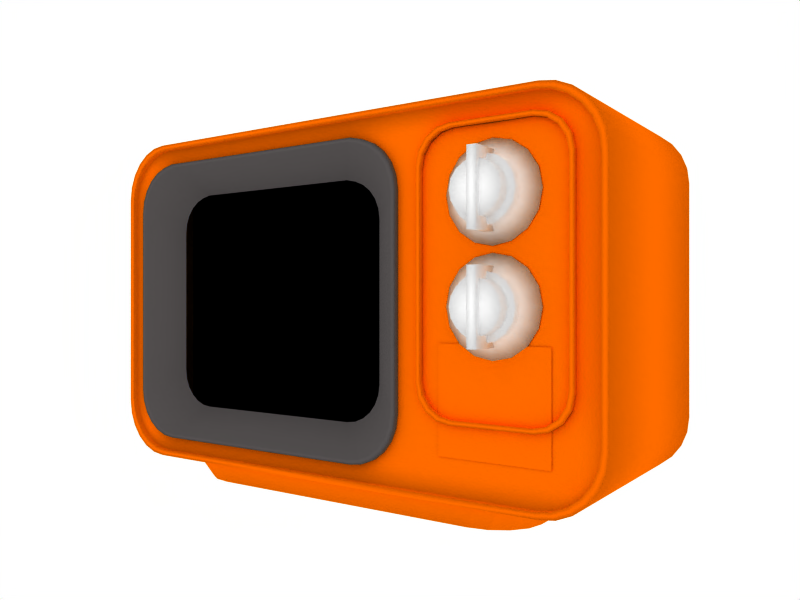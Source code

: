 # Source: RetroTV.blend  (saved by Blender 2.49.2; exported with 4.5.12 LTS)
import bpy
from mathutils import Matrix  # noqa: F401  (used for matrix-valued properties, if any)

bpy.ops.wm.read_factory_settings(use_empty=True)
scene = bpy.context.scene
scene.name = 'Scene'

# ---- collections
col_collection_1 = bpy.data.collections.new('Collection 1'); scene.collection.children.link(col_collection_1)
col_collection_2 = bpy.data.collections.new('Collection 2'); scene.collection.children.link(col_collection_2)
col_collection_3 = bpy.data.collections.new('Collection 3'); scene.collection.children.link(col_collection_3)
col_collection_11 = bpy.data.collections.new('Collection 11'); scene.collection.children.link(col_collection_11)

# ---- materials (node trees are filled in below, after node groups)
mat_material_001 = bpy.data.materials.new('Material.001')
mat_material_001.alpha_threshold = 0.0
mat_material_001.preview_render_type = 'FLAT'
mat_material_001.diffuse_color = (1.0, 0.4157, 0.0, 1.0)
mat_material_001.roughness = 0.5
mat_material_001.line_color = (0.0, 0.0, 0.0, 1.0)
mat_material_003 = bpy.data.materials.new('Material.003')
mat_material_003.alpha_threshold = 0.0
mat_material_003.diffuse_color = (1.0, 1.0, 1.0, 1.0)
mat_material_003.roughness = 0.5
mat_material_003.line_color = (0.0, 0.0, 0.0, 1.0)
mat_material_005 = bpy.data.materials.new('Material.005')
mat_material_005.alpha_threshold = 0.0
mat_material_005.diffuse_color = (1.0, 1.0, 1.0, 1.0)
mat_material_005.roughness = 0.5
mat_material_005.line_color = (0.0, 0.0, 0.0, 1.0)
mat_material2 = bpy.data.materials.new('Material2')
mat_material2.alpha_threshold = 0.0
mat_material2.preview_render_type = 'CUBE'
mat_material2.diffuse_color = (1.0, 0.4188, 0.0, 1.0)
mat_material2.roughness = 0.5
mat_material2.line_color = (0.0, 0.0, 0.0, 1.0)
mat_material_002 = bpy.data.materials.new('Material.002')
mat_material_002.alpha_threshold = 0.0
mat_material_002.diffuse_color = (0.3335, 0.3171, 0.3171, 1.0)
mat_material_002.roughness = 0.5
mat_material_002.line_color = (0.0, 0.0, 0.0, 1.0)
mat_material_004 = bpy.data.materials.new('Material.004')
mat_material_004.alpha_threshold = 0.0
mat_material_004.diffuse_color = (0.0, 0.0, 0.0, 1.0)
mat_material_004.roughness = 0.5
mat_material_004.line_color = (0.0, 0.0, 0.0, 1.0)

# ---- material node trees

# ---- world
world_world = bpy.data.worlds.new('World'); scene.world = world_world
world_world.color = (1.0, 1.0, 1.0)
world_world.use_sun_shadow = False
world_world.sun_shadow_jitter_overblur = 0.0
world_world.cycles.sampling_method = 'MANUAL'
world_world.cycles.sample_map_resolution = 256

# ---- cameras
cam_camera = bpy.data.cameras.new('Camera')
cam_camera.passepartout_alpha = 0.2
cam_camera.clip_end = 100.0
cam_camera.lens = 35.0
cam_camera.show_passepartout = False
cam_camera.show_safe_areas = True
cam_camera.dof.focus_distance = 0.0
cam_camera.dof.aperture_fstop = 128.0

# ---- lights
light_lamp_001 = bpy.data.lights.new('Lamp.001', 'SPOT')
light_lamp_001.transmission_factor = 0.0
light_lamp_001.energy = 100.0
light_lamp_001.shadow_buffer_clip_start = 0.5
light_lamp_001.shadow_soft_size = 1.0
light_lamp_001.shadow_maximum_resolution = 0.006
light_lamp_001.use_absolute_resolution = True
light_lamp_001.cycles.use_multiple_importance_sampling = False
light_lamp = bpy.data.lights.new('Lamp', 'SPOT')
light_lamp.transmission_factor = 0.0
light_lamp.energy = 124.0
light_lamp.shadow_buffer_clip_start = 0.5
light_lamp.shadow_soft_size = 1.0
light_lamp.shadow_maximum_resolution = 0.006
light_lamp.use_absolute_resolution = True
light_lamp.cycles.use_multiple_importance_sampling = False

# ---- meshes
me_plane_001 = bpy.data.meshes.new('Plane.001')
me_plane_001.from_pydata([(-1.0, -1.0, 0.01999), (-1.0, 1.0, 0.01999), (1.0, 1.0, 0.01999), (1.0, -1.0, 0.01999)], [], [(0, 3, 2, 1)])
_uv = me_plane_001.uv_layers.new(name='UVTex')
_uv.uv.foreach_set('vector', [0.0, 0.0, 1.0, 0.0, 1.0, 1.0, 0.0, 1.0])
me_plane_001.materials.append(mat_material_001)
me_plane_001.use_remesh_preserve_volume = False
me_plane_001.use_remesh_preserve_attributes = False
me_plane_001.use_mirror_vertex_groups = False
me_plane_001.update()
me_dial2 = bpy.data.meshes.new('Dial2')
me_dial2.from_pydata([(0.7071, 0.7071, 0.0), (0.9239, 0.3827, 0.0), (1.0, -7.794e-08, 0.0), (0.9239, -0.3827, 0.0), (0.7071, -0.7071, 0.0), (0.3827, -0.9239, 0.0), (1.51e-07, -1.0, 0.0), (-0.3827, -0.9239, 0.0), (-0.7071, -0.7071, 0.0), (-0.9239, -0.3827, 0.0), (-1.0, -2.23e-08, 0.0), (-0.9239, 0.3827, 0.0), (-0.7071, 0.7071, 0.0), (-0.3827, 0.9239, 5.96e-08), (6.517e-07, 1.0, 5.96e-08), (0.3827, 0.9239, 5.96e-08), (0.4667, 0.4667, 0.2), (0.6098, 0.2526, 0.2), (0.66, -7.21e-07, 0.2), (0.6098, -0.2526, 0.2), (0.4667, -0.4667, 0.2), (0.2526, -0.6098, 0.2), (-1.192e-06, -0.66, 0.2), (-0.2526, -0.6098, 0.2), (-0.4667, -0.4667, 0.2), (-0.6098, -0.2526, 0.2), (-0.66, 1.828e-06, 0.2), (-0.6098, 0.2526, 0.2), (-0.4667, 0.4667, 0.2), (-0.2526, 0.6098, 0.2), (2.201e-06, 0.66, 0.2), (0.2526, 0.6098, 0.2), (1.323e-23, -3.423e-08, 0.0), (0.2526, 0.6098, 0.4), (2.201e-06, 0.66, 0.4), (-0.2526, 0.6098, 0.4), (-0.4667, 0.4667, 0.4), (-0.6098, 0.2526, 0.4), (-0.66, 1.831e-06, 0.4), (-0.6098, -0.2526, 0.4), (-0.4667, -0.4667, 0.4), (-0.2526, -0.6098, 0.4), (-1.192e-06, -0.66, 0.4), (0.2526, -0.6098, 0.4), (0.4667, -0.4667, 0.4), (0.6098, -0.2526, 0.4), (0.66, -7.178e-07, 0.4), (0.6098, 0.2526, 0.4), (0.4667, 0.4667, 0.4), (0.3734, 0.3734, 0.4), (0.4878, 0.2021, 0.4), (0.528, -4.99e-07, 0.4), (0.4878, -0.2021, 0.4), (0.3734, -0.3734, 0.4), (0.2021, -0.4878, 0.4), (-9.063e-07, -0.528, 0.4), (-0.2021, -0.4878, 0.4), (-0.3734, -0.3734, 0.4), (-0.4878, -0.2021, 0.4), (-0.528, 1.54e-06, 0.4), (-0.4878, 0.2021, 0.4), (-0.3734, 0.3734, 0.4), (-0.2021, 0.4878, 0.4), (1.809e-06, 0.528, 0.4), (0.2021, 0.4878, 0.4), (1.134e-07, 1.889e-07, 0.7), (0.2021, 0.4878, 0.7), (1.809e-06, 0.528, 0.7), (-0.2021, 0.4878, 0.7), (-0.3734, 0.3734, 0.7), (-0.4878, 0.2021, 0.7), (-0.528, 1.546e-06, 0.7), (-0.4878, -0.2021, 0.7), (-0.3734, -0.3734, 0.7), (-0.2021, -0.4878, 0.7), (-9.063e-07, -0.528, 0.7), (0.2021, -0.4878, 0.7), (0.3734, -0.3734, 0.7), (0.4878, -0.2021, 0.7), (0.528, -4.93e-07, 0.7), (0.4878, 0.2021, 0.7), (0.3734, 0.3734, 0.7), (0.09823, -0.7461, 0.09832), (0.09823, -0.7461, 0.7983), (-0.1018, -0.7461, 0.7983), (-0.1018, -0.7461, 0.09832), (0.09823, 0.7539, 0.09832), (0.09823, 0.7539, 0.7983), (-0.1018, 0.7539, 0.7983), (-0.1018, 0.7539, 0.09832)], [], [(32, 0, 1), (32, 1, 2), (32, 2, 3), (32, 3, 4), (32, 4, 5), (32, 5, 6), (32, 6, 7), (32, 7, 8), (32, 8, 9), (32, 9, 10), (32, 10, 11), (32, 11, 12), (32, 12, 13), (32, 13, 14), (32, 14, 15), (15, 0, 32), (0, 16, 17, 1), (1, 17, 18, 2), (2, 18, 19, 3), (3, 19, 20, 4), (4, 20, 21, 5), (5, 21, 22, 6), (6, 22, 23, 7), (7, 23, 24, 8), (8, 24, 25, 9), (9, 25, 26, 10), (10, 26, 27, 11), (11, 27, 28, 12), (12, 28, 29, 13), (13, 29, 30, 14), (14, 30, 31, 15), (16, 0, 15, 31), (16, 31, 33, 48), (31, 30, 34, 33), (30, 29, 35, 34), (29, 28, 36, 35), (28, 27, 37, 36), (27, 26, 38, 37), (26, 25, 39, 38), (25, 24, 40, 39), (24, 23, 41, 40), (23, 22, 42, 41), (22, 21, 43, 42), (21, 20, 44, 43), (20, 19, 45, 44), (19, 18, 46, 45), (18, 17, 47, 46), (17, 16, 48, 47), (47, 48, 49, 50), (46, 47, 50, 51), (45, 46, 51, 52), (44, 45, 52, 53), (43, 44, 53, 54), (42, 43, 54, 55), (41, 42, 55, 56), (40, 41, 56, 57), (39, 40, 57, 58), (38, 39, 58, 59), (37, 38, 59, 60), (36, 37, 60, 61), (35, 36, 61, 62), (34, 35, 62, 63), (33, 34, 63, 64), (48, 33, 64, 49), (49, 64, 66, 81), (64, 63, 67, 66), (63, 62, 68, 67), (62, 61, 69, 68), (61, 60, 70, 69), (60, 59, 71, 70), (59, 58, 72, 71), (58, 57, 73, 72), (57, 56, 74, 73), (56, 55, 75, 74), (55, 54, 76, 75), (54, 53, 77, 76), (53, 52, 78, 77), (52, 51, 79, 78), (51, 50, 80, 79), (50, 49, 81, 80), (65, 80, 81), (65, 79, 80), (65, 78, 79), (65, 77, 78), (65, 76, 77), (65, 75, 76), (65, 74, 75), (65, 73, 74), (65, 72, 73), (65, 71, 72), (65, 70, 71), (65, 69, 70), (65, 68, 69), (65, 67, 68), (65, 66, 67), (65, 81, 66), (82, 83, 84, 85), (86, 89, 88, 87), (82, 86, 87, 83), (83, 87, 88, 84), (84, 88, 89, 85), (86, 82, 85, 89)])
me_dial2.polygons.foreach_set('use_smooth', [True] * 102)
me_dial2.polygons.foreach_set('material_index', [0, 0, 0, 0, 0, 0, 0, 0, 0, 0, 0, 0, 0, 0, 0, 0, 0, 0, 0, 0, 0, 0, 0, 0, 0, 0, 0, 0, 0, 0, 0, 0, 0, 0, 0, 0, 0, 0, 0, 0, 0, 0, 0, 0, 0, 0, 0, 0, 0, 0, 0, 0, 0, 0, 0, 0, 0, 0, 0, 0, 0, 0, 0, 0, 0, 0, 0, 0, 0, 0, 0, 0, 0, 0, 0, 0, 0, 0, 0, 0, 0, 0, 0, 0, 0, 0, 0, 0, 0, 0, 0, 0, 0, 0, 0, 0, 1, 1, 1, 1, 1, 1])
me_dial2.materials.append(mat_material_003)
me_dial2.materials.append(mat_material_005)
me_dial2.use_remesh_preserve_volume = False
me_dial2.use_remesh_preserve_attributes = False
me_dial2.use_mirror_vertex_groups = False
me_dial2.update()
me_dial = bpy.data.meshes.new('Dial')
me_dial.from_pydata([(0.09823, -0.7461, 0.09832), (0.09823, -0.7461, 0.7983), (-0.1018, -0.7461, 0.7983), (-0.1018, -0.7461, 0.09832), (0.09823, 0.7539, 0.09832), (0.09823, 0.7539, 0.7983), (-0.1018, 0.7539, 0.7983), (-0.1018, 0.7539, 0.09832), (0.7071, 0.7071, 0.0), (0.9239, 0.3827, 0.0), (1.0, -7.794e-08, 0.0), (0.9239, -0.3827, 0.0), (0.7071, -0.7071, 0.0), (0.3827, -0.9239, 0.0), (1.51e-07, -1.0, 0.0), (-0.3827, -0.9239, 0.0), (-0.7071, -0.7071, 0.0), (-0.9239, -0.3827, 0.0), (-1.0, -2.23e-08, 0.0), (-0.9239, 0.3827, 0.0), (-0.7071, 0.7071, 0.0), (-0.3827, 0.9239, 5.96e-08), (6.517e-07, 1.0, 5.96e-08), (0.3827, 0.9239, 5.96e-08), (0.4667, 0.4667, 0.2), (0.6098, 0.2526, 0.2), (0.66, -7.21e-07, 0.2), (0.6098, -0.2526, 0.2), (0.4667, -0.4667, 0.2), (0.2526, -0.6098, 0.2), (-1.192e-06, -0.66, 0.2), (-0.2526, -0.6098, 0.2), (-0.4667, -0.4667, 0.2), (-0.6098, -0.2526, 0.2), (-0.66, 1.828e-06, 0.2), (-0.6098, 0.2526, 0.2), (-0.4667, 0.4667, 0.2), (-0.2526, 0.6098, 0.2), (2.201e-06, 0.66, 0.2), (0.2526, 0.6098, 0.2), (1.323e-23, -3.423e-08, 0.0), (0.2526, 0.6098, 0.4), (2.201e-06, 0.66, 0.4), (-0.2526, 0.6098, 0.4), (-0.4667, 0.4667, 0.4), (-0.6098, 0.2526, 0.4), (-0.66, 1.831e-06, 0.4), (-0.6098, -0.2526, 0.4), (-0.4667, -0.4667, 0.4), (-0.2526, -0.6098, 0.4), (-1.192e-06, -0.66, 0.4), (0.2526, -0.6098, 0.4), (0.4667, -0.4667, 0.4), (0.6098, -0.2526, 0.4), (0.66, -7.178e-07, 0.4), (0.6098, 0.2526, 0.4), (0.4667, 0.4667, 0.4), (0.3734, 0.3734, 0.4), (0.4878, 0.2021, 0.4), (0.528, -4.99e-07, 0.4), (0.4878, -0.2021, 0.4), (0.3734, -0.3734, 0.4), (0.2021, -0.4878, 0.4), (-9.063e-07, -0.528, 0.4), (-0.2021, -0.4878, 0.4), (-0.3734, -0.3734, 0.4), (-0.4878, -0.2021, 0.4), (-0.528, 1.54e-06, 0.4), (-0.4878, 0.2021, 0.4), (-0.3734, 0.3734, 0.4), (-0.2021, 0.4878, 0.4), (1.809e-06, 0.528, 0.4), (0.2021, 0.4878, 0.4), (1.134e-07, 1.889e-07, 0.7), (0.2021, 0.4878, 0.7), (1.809e-06, 0.528, 0.7), (-0.2021, 0.4878, 0.7), (-0.3734, 0.3734, 0.7), (-0.4878, 0.2021, 0.7), (-0.528, 1.546e-06, 0.7), (-0.4878, -0.2021, 0.7), (-0.3734, -0.3734, 0.7), (-0.2021, -0.4878, 0.7), (-9.063e-07, -0.528, 0.7), (0.2021, -0.4878, 0.7), (0.3734, -0.3734, 0.7), (0.4878, -0.2021, 0.7), (0.528, -4.93e-07, 0.7), (0.4878, 0.2021, 0.7), (0.3734, 0.3734, 0.7)], [], [(0, 1, 2, 3), (4, 7, 6, 5), (0, 4, 5, 1), (1, 5, 6, 2), (2, 6, 7, 3), (4, 0, 3, 7), (40, 8, 9), (40, 9, 10), (40, 10, 11), (40, 11, 12), (40, 12, 13), (40, 13, 14), (40, 14, 15), (40, 15, 16), (40, 16, 17), (40, 17, 18), (40, 18, 19), (40, 19, 20), (40, 20, 21), (40, 21, 22), (40, 22, 23), (23, 8, 40), (8, 24, 25, 9), (9, 25, 26, 10), (10, 26, 27, 11), (11, 27, 28, 12), (12, 28, 29, 13), (13, 29, 30, 14), (14, 30, 31, 15), (15, 31, 32, 16), (16, 32, 33, 17), (17, 33, 34, 18), (18, 34, 35, 19), (19, 35, 36, 20), (20, 36, 37, 21), (21, 37, 38, 22), (22, 38, 39, 23), (24, 8, 23, 39), (24, 39, 41, 56), (39, 38, 42, 41), (38, 37, 43, 42), (37, 36, 44, 43), (36, 35, 45, 44), (35, 34, 46, 45), (34, 33, 47, 46), (33, 32, 48, 47), (32, 31, 49, 48), (31, 30, 50, 49), (30, 29, 51, 50), (29, 28, 52, 51), (28, 27, 53, 52), (27, 26, 54, 53), (26, 25, 55, 54), (25, 24, 56, 55), (55, 56, 57, 58), (54, 55, 58, 59), (53, 54, 59, 60), (52, 53, 60, 61), (51, 52, 61, 62), (50, 51, 62, 63), (49, 50, 63, 64), (48, 49, 64, 65), (47, 48, 65, 66), (46, 47, 66, 67), (45, 46, 67, 68), (44, 45, 68, 69), (43, 44, 69, 70), (42, 43, 70, 71), (41, 42, 71, 72), (56, 41, 72, 57), (57, 72, 74, 89), (72, 71, 75, 74), (71, 70, 76, 75), (70, 69, 77, 76), (69, 68, 78, 77), (68, 67, 79, 78), (67, 66, 80, 79), (66, 65, 81, 80), (65, 64, 82, 81), (64, 63, 83, 82), (63, 62, 84, 83), (62, 61, 85, 84), (61, 60, 86, 85), (60, 59, 87, 86), (59, 58, 88, 87), (58, 57, 89, 88), (73, 88, 89), (73, 87, 88), (73, 86, 87), (73, 85, 86), (73, 84, 85), (73, 83, 84), (73, 82, 83), (73, 81, 82), (73, 80, 81), (73, 79, 80), (73, 78, 79), (73, 77, 78), (73, 76, 77), (73, 75, 76), (73, 74, 75), (73, 89, 74)])
me_dial.polygons.foreach_set('use_smooth', [True] * 102)
me_dial.polygons.foreach_set('material_index', [1, 1, 1, 1, 1, 1, 0, 0, 0, 0, 0, 0, 0, 0, 0, 0, 0, 0, 0, 0, 0, 0, 0, 0, 0, 0, 0, 0, 0, 0, 0, 0, 0, 0, 0, 0, 0, 0, 0, 0, 0, 0, 0, 0, 0, 0, 0, 0, 0, 0, 0, 0, 0, 0, 0, 0, 0, 0, 0, 0, 0, 0, 0, 0, 0, 0, 0, 0, 0, 0, 0, 0, 0, 0, 0, 0, 0, 0, 0, 0, 0, 0, 0, 0, 0, 0, 0, 0, 0, 0, 0, 0, 0, 0, 0, 0, 0, 0, 0, 0, 0, 0])
me_dial.materials.append(mat_material_003)
me_dial.materials.append(mat_material_005)
me_dial.use_remesh_preserve_volume = False
me_dial.use_remesh_preserve_attributes = False
me_dial.use_mirror_vertex_groups = False
me_dial.update()
me_tv = bpy.data.meshes.new('TV')
me_tv.from_pydata([(-4.439, 2.609, 7.701), (-4.301, 2.609, 8.222), (-3.97, 2.609, 8.438), (-4.439, 2.609, 1.506), (-4.301, 2.609, 0.9841), (0.8176, 2.609, 0.7681), (1.149, 2.609, 0.9841), (1.287, 2.609, 1.506), (1.287, 2.609, 7.701), (1.149, 2.609, 8.222), (-3.97, 2.609, 7.701), (0.8176, 2.609, 8.438), (0.8176, 2.609, 7.701), (0.8176, 2.609, 1.506), (-3.97, 2.609, 1.506), (-3.97, 2.609, 0.7681), (-3.0, 2.3, -0.2), (-3.383, 2.224, -0.2), (-3.707, 2.007, -0.2), (-3.924, 1.683, -0.2), (-4.0, -0.7, -0.2), (-3.924, -1.083, -0.2), (-3.707, -1.407, -0.2), (-3.383, -1.624, -0.2), (3.383, 2.224, -0.2), (4.0, 1.3, -0.2), (3.924, 1.683, -0.2), (3.707, 2.007, -0.2), (3.0, -1.7, -0.2), (3.383, -1.624, -0.2), (3.707, -1.407, -0.2), (3.924, -1.083, -0.2), (-4.0, 1.3, -0.2), (3.0, 2.3, -0.2), (4.0, -0.7, -0.2), (-3.0, -1.7, -0.2), (-2.7, -1.5, -1.0), (-2.7, -0.6, -1.0), (3.6, -0.6, -1.0), (2.7, -0.6, -1.0), (2.7, 1.2, -1.0), (2.7, 2.1, -1.0), (-2.7, 1.2, -1.0), (-3.6, 1.2, -1.0), (3.531, -0.9444, -1.0), (3.336, -1.236, -1.0), (3.044, -1.431, -1.0), (2.7, -1.5, -1.0), (3.336, 1.836, -1.0), (3.531, 1.544, -1.0), (3.6, 1.2, -1.0), (3.044, 2.031, -1.0), (-3.044, -1.431, -1.0), (-3.336, -1.236, -1.0), (-3.531, -0.9444, -1.0), (-3.6, -0.6, -1.0), (-3.531, 1.544, -1.0), (-3.336, 1.836, -1.0), (-3.044, 2.031, -1.0), (-2.7, 2.1, -1.0), (1.041, -1.122, 8.27), (1.041, -1.122, 0.9365), (-4.092, -1.122, 0.9365), (-4.092, -1.122, 8.27), (2.052, -1.83, 8.293), (2.184, -1.83, 8.602), (2.38, -1.83, 8.808), (2.612, -1.83, 8.881), (4.258, -1.83, 8.808), (4.632, -1.83, 7.928), (4.586, -1.83, 8.293), (4.455, -1.83, 8.602), (4.026, -1.83, 1.579), (4.258, -1.83, 1.652), (4.455, -1.83, 1.858), (4.586, -1.83, 2.167), (2.006, -1.83, 2.531), (2.052, -1.83, 2.167), (2.184, -1.83, 1.858), (2.38, -1.83, 1.652), (2.006, -1.83, 7.928), (4.026, -1.83, 8.881), (4.632, -1.83, 2.531), (2.612, -1.83, 1.579), (2.12, -1.83, 8.195), (2.244, -1.83, 8.494), (2.43, -1.83, 8.694), (2.65, -1.83, 8.764), (4.208, -1.83, 8.694), (4.394, -1.83, 8.494), (4.562, -1.83, 7.842), (4.519, -1.83, 8.195), (3.989, -1.83, 1.695), (4.208, -1.83, 1.766), (4.394, -1.83, 1.965), (4.519, -1.83, 2.265), (2.076, -1.83, 2.617), (2.12, -1.83, 2.265), (2.244, -1.83, 1.965), (2.43, -1.83, 1.766), (2.076, -1.83, 7.842), (3.989, -1.83, 8.764), (4.562, -1.83, 2.617), (2.65, -1.83, 1.695), (2.65, -1.83, 1.695), (4.562, -1.83, 2.617), (3.989, -1.83, 8.764), (2.076, -1.83, 7.842), (2.43, -1.83, 1.766), (2.244, -1.83, 1.965), (2.12, -1.83, 2.265), (2.076, -1.83, 2.617), (4.519, -1.83, 2.265), (4.394, -1.83, 1.965), (4.208, -1.83, 1.766), (3.989, -1.83, 1.695), (4.519, -1.83, 8.195), (4.562, -1.83, 7.842), (4.394, -1.83, 8.494), (4.208, -1.83, 8.694), (2.65, -1.83, 8.764), (2.43, -1.83, 8.694), (2.244, -1.83, 8.494), (2.12, -1.83, 8.195), (2.612, -1.83, 1.579), (4.632, -1.83, 2.531), (4.026, -1.83, 8.881), (2.006, -1.83, 7.928), (2.38, -1.83, 1.652), (2.184, -1.83, 1.858), (2.052, -1.83, 2.167), (2.006, -1.83, 2.531), (4.586, -1.83, 2.167), (4.455, -1.83, 1.858), (4.258, -1.83, 1.652), (4.026, -1.83, 1.579), (4.455, -1.83, 8.602), (4.586, -1.83, 8.293), (4.632, -1.83, 7.928), (4.258, -1.83, 8.808), (2.612, -1.83, 8.881), (2.38, -1.83, 8.808), (2.184, -1.83, 8.602), (2.052, -1.83, 8.293), (2.052, -1.941, 8.293), (2.184, -1.941, 8.602), (2.38, -1.941, 8.808), (2.612, -1.941, 8.881), (4.258, -1.941, 8.808), (4.632, -1.941, 7.928), (4.586, -1.941, 8.293), (4.455, -1.941, 8.602), (4.026, -1.941, 1.579), (4.258, -1.941, 1.652), (4.455, -1.941, 1.858), (4.586, -1.941, 2.167), (2.006, -1.941, 2.531), (2.052, -1.941, 2.167), (2.184, -1.941, 1.858), (2.38, -1.941, 1.652), (2.006, -1.941, 7.928), (4.026, -1.941, 8.881), (4.632, -1.941, 2.531), (2.612, -1.941, 1.579), (2.12, -1.941, 8.195), (2.244, -1.941, 8.494), (2.43, -1.941, 8.694), (2.65, -1.941, 8.764), (4.208, -1.941, 8.694), (4.394, -1.941, 8.494), (4.562, -1.941, 7.842), (4.519, -1.941, 8.195), (3.989, -1.941, 1.695), (4.208, -1.941, 1.766), (4.394, -1.941, 1.965), (4.519, -1.941, 2.265), (2.076, -1.941, 2.617), (2.12, -1.941, 2.265), (2.244, -1.941, 1.965), (2.43, -1.941, 1.766), (2.076, -1.941, 7.842), (3.989, -1.941, 8.764), (4.562, -1.941, 2.617), (2.65, -1.941, 1.695), (-4.736, -1.941, 7.784), (-4.736, -1.941, 1.331), (1.565, -1.941, 7.784), (1.565, -1.941, 1.331), (-4.645, -1.941, 8.129), (-4.645, -1.941, 0.9861), (1.475, -1.941, 8.129), (1.475, -1.941, 0.9861), (-4.501, -1.941, 8.425), (-4.501, -1.941, 0.6903), (1.33, -1.941, 8.425), (1.33, -1.941, 0.6903), (-4.313, -1.941, 8.652), (-4.313, -1.941, 0.4633), (1.142, -1.941, 8.652), (1.142, -1.941, 0.4633), (-4.093, -1.941, 8.795), (-4.093, -1.941, 0.3205), (0.9226, -1.941, 8.795), (0.9226, -1.941, 0.3205), (0.6873, -1.941, 0.2719), (-3.858, -1.941, 0.2719), (0.685, -1.941, 8.876), (-3.861, -1.941, 8.876), (1.596, -1.941, 7.415), (1.596, -1.941, 1.7), (-4.767, -1.941, 1.7), (-4.767, -1.941, 7.415), (-4.659, -1.941, 7.706), (-4.571, -1.941, 8.042), (-4.659, -1.941, 1.41), (-4.571, -1.941, 1.074), (1.488, -1.941, 7.706), (1.4, -1.941, 8.042), (1.488, -1.941, 1.41), (1.4, -1.941, 1.074), (-4.43, -1.941, 8.33), (-4.43, -1.941, 0.7849), (1.259, -1.941, 8.33), (1.259, -1.941, 0.7849), (-4.246, -1.941, 8.552), (-4.246, -1.941, 0.5634), (1.075, -1.941, 8.552), (1.075, -1.941, 0.5634), (-4.032, -1.941, 8.691), (-4.032, -1.941, 0.4242), (0.8613, -1.941, 8.691), (0.8613, -1.941, 0.4242), (0.6318, -1.941, 0.3767), (-3.803, -1.941, 0.3767), (0.6294, -1.941, 8.77), (-3.805, -1.941, 8.77), (1.519, -1.941, 7.345), (1.519, -1.941, 1.77), (-4.689, -1.941, 1.77), (-4.689, -1.941, 7.345), (-3.974, -1.341, 7.345), (-4.044, -1.341, 7.076), (-3.974, -1.341, 1.771), (-4.044, -1.341, 2.04), (0.8027, -1.341, 7.345), (0.8736, -1.341, 7.076), (0.8027, -1.341, 1.771), (0.8736, -1.341, 2.04), (-3.861, -1.341, 7.576), (-3.861, -1.341, 1.54), (0.69, -1.341, 7.576), (0.69, -1.341, 1.54), (-3.714, -1.341, 7.753), (-3.714, -1.341, 1.363), (0.543, -1.341, 7.753), (0.543, -1.341, 1.363), (-3.543, -1.341, 7.865), (-3.543, -1.341, 1.251), (0.3719, -1.341, 7.865), (0.3719, -1.341, 1.251), (-3.359, -1.341, 1.213), (0.1883, -1.341, 1.213), (0.1864, -1.341, 7.928), (-3.361, -1.341, 7.928), (0.8978, -1.341, 2.328), (0.8978, -1.341, 6.788), (-4.069, -1.341, 6.788), (-4.069, -1.341, 2.328), (-4.736, -1.83, 7.784), (-4.645, -1.83, 8.129), (-4.736, -1.83, 1.331), (-4.645, -1.83, 0.9861), (1.565, -1.83, 7.784), (1.475, -1.83, 8.129), (1.565, -1.83, 1.331), (1.475, -1.83, 0.9861), (-4.501, -1.83, 8.425), (-4.501, -1.83, 0.6903), (1.33, -1.83, 8.425), (1.33, -1.83, 0.6903), (-4.313, -1.83, 8.652), (-4.313, -1.83, 0.4633), (1.142, -1.83, 8.652), (1.142, -1.83, 0.4633), (-4.093, -1.83, 8.795), (-4.093, -1.83, 0.3205), (0.9226, -1.83, 8.795), (0.9226, -1.83, 0.3205), (0.6873, -1.83, 0.2719), (-3.858, -1.83, 0.2719), (0.685, -1.83, 8.876), (-3.861, -1.83, 8.876), (1.596, -1.83, 7.415), (1.596, -1.83, 1.7), (-4.767, -1.83, 1.7), (-4.767, -1.83, 7.415), (-5.038, -1.83, 8.179), (-5.038, -1.83, 1.008), (4.994, -1.83, 8.179), (4.994, -1.83, 1.008), (-4.938, -1.83, 8.562), (-4.938, -1.83, 0.6255), (4.893, -1.83, 8.562), (4.893, -1.83, 0.6255), (-4.777, -1.83, 8.891), (-4.777, -1.83, 0.2967), (4.732, -1.83, 8.891), (4.732, -1.83, 0.2967), (-4.568, -1.83, 9.143), (-4.568, -1.83, 0.04448), (4.523, -1.83, 9.143), (4.523, -1.83, 0.04448), (-4.324, -1.83, 9.302), (-4.324, -1.83, -0.1141), (4.279, -1.83, 9.302), (4.279, -1.83, -0.1141), (4.624, -1.83, 8.721), (4.624, -1.83, 0.4667), (-4.669, -1.83, 0.4667), (-4.669, -1.83, 8.721), (4.018, -1.83, -0.1682), (-4.063, -1.83, -0.1682), (4.018, -1.83, 9.356), (-4.063, -1.83, 9.356), (5.028, -1.83, 7.768), (5.028, -1.83, 1.419), (-5.073, -1.83, 1.419), (-5.073, -1.83, 7.768), (-5.038, -1.941, 8.179), (-4.938, -1.941, 8.562), (-5.038, -1.941, 1.008), (-4.938, -1.941, 0.6255), (4.994, -1.941, 8.179), (4.893, -1.941, 8.562), (4.994, -1.941, 1.008), (4.893, -1.941, 0.6255), (-4.777, -1.941, 8.891), (-4.777, -1.941, 0.2967), (4.732, -1.941, 8.891), (4.732, -1.941, 0.2967), (-4.568, -1.941, 9.143), (-4.568, -1.941, 0.04448), (4.523, -1.941, 9.143), (4.523, -1.941, 0.04448), (-4.324, -1.941, 9.302), (-4.324, -1.941, -0.1141), (4.279, -1.941, 9.302), (4.279, -1.941, -0.1141), (4.018, -1.941, -0.1682), (-4.063, -1.941, -0.1682), (4.018, -1.941, 9.356), (-4.063, -1.941, 9.356), (5.028, -1.941, 7.768), (5.028, -1.941, 1.419), (-5.073, -1.941, 1.419), (-5.073, -1.941, 7.768), (-5.136, -1.941, 8.299), (-5.033, -1.941, 8.695), (-5.136, -1.941, 0.8882), (-5.033, -1.941, 0.4925), (5.091, -1.941, 8.299), (4.988, -1.941, 8.695), (5.091, -1.941, 0.8882), (4.988, -1.941, 0.4925), (-4.869, -1.941, 9.035), (-4.869, -1.941, 0.1528), (4.824, -1.941, 9.035), (4.824, -1.941, 0.1528), (-4.656, -1.941, 9.295), (-4.656, -1.941, -0.1079), (4.611, -1.941, 9.295), (4.611, -1.941, -0.1079), (-4.408, -1.941, 9.459), (-4.408, -1.941, -0.2718), (4.363, -1.941, 9.459), (4.363, -1.941, -0.2718), (4.096, -1.941, -0.3277), (-4.141, -1.941, -0.3277), (4.096, -1.941, 9.515), (-4.141, -1.941, 9.515), (5.126, -1.941, 7.875), (5.126, -1.941, 1.313), (-5.171, -1.941, 1.313), (-5.171, -1.941, 7.875), (-5.136, 2.614, 8.299), (-5.033, 2.614, 8.695), (-5.136, 2.614, 0.8882), (-5.033, 2.614, 0.4925), (5.091, 2.614, 8.299), (4.988, 2.614, 8.695), (5.091, 2.614, 0.8882), (4.988, 2.614, 0.4925), (-4.869, 2.614, 9.035), (-4.869, 2.614, 0.1528), (4.824, 2.614, 9.035), (4.824, 2.614, 0.1528), (-4.656, 2.614, 9.295), (-4.656, 2.614, -0.1079), (4.611, 2.614, 9.295), (4.611, 2.614, -0.1079), (-4.408, 2.614, 9.459), (-4.408, 2.614, -0.2718), (4.363, 2.614, 9.459), (4.363, 2.614, -0.2718), (4.096, 2.614, -0.3277), (-4.141, 2.614, -0.3277), (4.096, 2.614, 9.515), (-4.141, 2.614, 9.515), (5.126, 2.614, 7.875), (5.126, 2.614, 1.313), (-5.171, 2.614, 1.313), (-5.171, 2.614, 7.875), (-4.204, -1.83, 8.721), (-3.659, -1.83, 9.356), (-3.659, -1.941, 9.356), (-3.729, -1.941, 9.515), (-3.729, 2.614, 9.515), (-4.669, -1.83, 7.895), (-5.073, -1.83, 7.133), (-5.073, -1.941, 7.133), (-5.171, -1.941, 7.218), (-5.171, 2.614, 7.218), (-4.669, -1.83, 1.21), (-5.073, -1.83, 1.991), (-5.073, -1.941, 1.991), (-5.171, -1.941, 1.903), (-5.171, 2.614, 1.903), (-4.204, -1.83, 0.4667), (-3.659, -1.83, -0.1682), (-3.659, -1.941, -0.1682), (-3.729, -1.941, -0.3277), (-3.729, 2.614, -0.3277), (1.493, -1.83, 8.721), (1.493, -1.83, 0.4667), (0.9603, -1.83, 8.721), (0.8322, -1.83, 9.356), (0.8322, -1.941, 9.356), (0.8487, -1.941, 9.515), (0.8487, 2.614, 9.515), (4.624, -1.83, 7.895), (5.028, -1.83, 7.133), (5.028, -1.941, 7.133), (5.126, -1.941, 7.218), (5.126, 2.614, 7.218), (1.493, -1.83, 7.895), (1.093, -1.83, 0.4667), (0.9473, -1.83, -0.1682), (0.9473, -1.941, -0.1682), (0.9661, -1.941, -0.3277), (4.624, -1.83, 1.21), (5.028, -1.83, 1.991), (5.028, -1.941, 1.991), (5.126, -1.941, 1.903), (5.126, 2.614, 1.903), (1.493, -1.83, 1.21), (-3.491, 3.72, 1.535), (-3.491, 3.72, 2.125), (0.3389, 3.72, 2.125), (0.3389, 3.72, 7.081), (0.3389, 3.72, 7.671), (-3.491, 3.72, 7.081), (0.6044, 3.72, 7.498), (0.7144, 3.72, 7.081), (0.7144, 3.72, 2.125), (0.6044, 3.72, 1.708), (0.3389, 3.72, 1.535), (-3.756, 3.72, 1.708), (-3.866, 3.72, 2.125), (-3.491, 3.72, 7.671), (-3.756, 3.72, 7.498), (-3.866, 3.72, 7.081)], [], [(1, 0, 10), (10, 2, 1), (14, 3, 4), (14, 4, 15), (13, 5, 6), (13, 6, 7), (12, 9, 11), (8, 9, 12), (10, 0, 3, 14), (2, 10, 12, 11), (8, 12, 13, 7), (5, 13, 14, 15), (14, 13, 12, 10), (35, 23, 52, 36), (34, 31, 44, 38), (33, 24, 51, 41), (32, 19, 56, 43), (28, 35, 36, 47), (25, 34, 38, 50), (16, 33, 41, 59), (20, 32, 43, 55), (31, 30, 45, 44), (30, 29, 46, 45), (29, 28, 47, 46), (27, 26, 49, 48), (26, 25, 50, 49), (24, 27, 48, 51), (23, 22, 53, 52), (22, 21, 54, 53), (21, 20, 55, 54), (19, 18, 57, 56), (18, 17, 58, 57), (17, 16, 59, 58), (58, 59, 42), (57, 58, 42), (56, 57, 42), (43, 56, 42), (54, 55, 37), (53, 54, 37), (52, 53, 37), (36, 52, 37), (51, 48, 40), (41, 51, 40), (49, 50, 40), (48, 49, 40), (46, 47, 39), (45, 46, 39), (44, 45, 39), (38, 44, 39), (42, 37, 55, 43), (40, 42, 59, 41), (39, 40, 50, 38), (37, 39, 47, 36), (40, 39, 37, 42), (60, 63, 62, 61), (64, 65, 85, 84), (65, 66, 86, 85), (66, 67, 87, 86), (68, 71, 89, 88), (70, 69, 90, 91), (71, 70, 91, 89), (73, 72, 92, 93), (74, 73, 93, 94), (75, 74, 94, 95), (77, 76, 96, 97), (78, 77, 97, 98), (79, 78, 98, 99), (76, 80, 100, 96), (80, 64, 84, 100), (67, 81, 101, 87), (81, 68, 88, 101), (69, 82, 102, 90), (82, 75, 95, 102), (72, 83, 103, 92), (83, 79, 99, 103), (103, 99, 108, 104), (92, 103, 104, 115), (102, 95, 112, 105), (90, 102, 105, 117), (101, 88, 119, 106), (87, 101, 106, 120), (100, 84, 123, 107), (96, 100, 107, 111), (99, 98, 109, 108), (98, 97, 110, 109), (97, 96, 111, 110), (95, 94, 113, 112), (94, 93, 114, 113), (93, 92, 115, 114), (89, 91, 116, 118), (91, 90, 117, 116), (88, 89, 118, 119), (86, 87, 120, 121), (85, 86, 121, 122), (84, 85, 122, 123), (79, 83, 124, 128), (83, 72, 135, 124), (75, 82, 125, 132), (82, 69, 138, 125), (68, 81, 126, 139), (81, 67, 140, 126), (64, 80, 127, 143), (80, 76, 131, 127), (78, 79, 128, 129), (77, 78, 129, 130), (76, 77, 130, 131), (74, 75, 132, 133), (73, 74, 133, 134), (72, 73, 134, 135), (70, 71, 136, 137), (69, 70, 137, 138), (71, 68, 139, 136), (67, 66, 141, 140), (66, 65, 142, 141), (65, 64, 143, 142), (142, 143, 144, 145), (141, 142, 145, 146), (140, 141, 146, 147), (136, 139, 148, 151), (138, 137, 150, 149), (137, 136, 151, 150), (135, 134, 153, 152), (134, 133, 154, 153), (133, 132, 155, 154), (131, 130, 157, 156), (130, 129, 158, 157), (129, 128, 159, 158), (127, 131, 156, 160), (143, 127, 160, 144), (126, 140, 147, 161), (139, 126, 161, 148), (125, 138, 149, 162), (132, 125, 162, 155), (124, 135, 152, 163), (128, 124, 163, 159), (123, 122, 165, 164), (122, 121, 166, 165), (121, 120, 167, 166), (119, 118, 169, 168), (116, 117, 170, 171), (118, 116, 171, 169), (114, 115, 172, 173), (113, 114, 173, 174), (112, 113, 174, 175), (110, 111, 176, 177), (109, 110, 177, 178), (108, 109, 178, 179), (111, 107, 180, 176), (107, 123, 164, 180), (120, 106, 181, 167), (106, 119, 168, 181), (117, 105, 182, 170), (105, 112, 175, 182), (115, 104, 183, 172), (104, 108, 179, 183), (165, 145, 144, 164), (166, 146, 145, 165), (167, 147, 146, 166), (169, 151, 148, 168), (170, 149, 150, 171), (171, 150, 151, 169), (172, 152, 153, 173), (173, 153, 154, 174), (174, 154, 155, 175), (176, 156, 157, 177), (177, 157, 158, 178), (178, 158, 159, 179), (180, 160, 156, 176), (164, 144, 160, 180), (181, 161, 147, 167), (168, 148, 161, 181), (182, 162, 149, 170), (175, 155, 162, 182), (183, 163, 152, 172), (179, 159, 163, 183), (188, 184, 212, 213), (189, 215, 214, 185), (190, 217, 216, 186), (191, 187, 218, 219), (192, 188, 213, 220), (193, 221, 215, 189), (194, 222, 217, 190), (195, 191, 219, 223), (196, 192, 220, 224), (197, 225, 221, 193), (198, 226, 222, 194), (199, 195, 223, 227), (200, 196, 224, 228), (201, 229, 225, 197), (202, 230, 226, 198), (203, 199, 227, 231), (205, 204, 232, 233), (205, 233, 229, 201), (204, 203, 231, 232), (207, 235, 234, 206), (207, 200, 228, 235), (206, 234, 230, 202), (209, 208, 236, 237), (208, 186, 216, 236), (209, 237, 218, 187), (211, 210, 238, 239), (212, 184, 211, 239), (210, 185, 214, 238), (213, 212, 241, 240), (215, 242, 243, 214), (217, 244, 245, 216), (219, 218, 247, 246), (220, 213, 240, 248), (221, 249, 242, 215), (222, 250, 244, 217), (223, 219, 246, 251), (224, 220, 248, 252), (225, 253, 249, 221), (226, 254, 250, 222), (227, 223, 251, 255), (228, 224, 252, 256), (229, 257, 253, 225), (230, 258, 254, 226), (231, 227, 255, 259), (233, 232, 261, 260), (233, 260, 257, 229), (232, 231, 259, 261), (235, 263, 262, 234), (235, 228, 256, 263), (234, 262, 258, 230), (237, 236, 265, 264), (236, 216, 245, 265), (237, 264, 247, 218), (239, 238, 267, 266), (239, 266, 241, 212), (238, 214, 243, 267), (184, 188, 269, 268), (185, 270, 271, 189), (186, 272, 273, 190), (187, 191, 275, 274), (188, 192, 276, 269), (189, 271, 277, 193), (190, 273, 278, 194), (191, 195, 279, 275), (192, 196, 280, 276), (193, 277, 281, 197), (194, 278, 282, 198), (195, 199, 283, 279), (196, 200, 284, 280), (197, 281, 285, 201), (198, 282, 286, 202), (199, 203, 287, 283), (204, 205, 289, 288), (201, 285, 289, 205), (203, 204, 288, 287), (206, 290, 291, 207), (200, 207, 291, 284), (202, 286, 290, 206), (208, 209, 293, 292), (186, 208, 292, 272), (187, 274, 293, 209), (210, 211, 295, 294), (184, 268, 295, 211), (185, 210, 294, 270), (296, 327, 319), (318, 326, 297), (316, 324, 298), (299, 325, 317), (300, 296, 319), (297, 301, 318), (298, 302, 316), (317, 303, 299), (319, 304, 300), (301, 305, 318), (302, 306, 316), (317, 307, 303), (319, 308, 304), (305, 309, 318), (306, 310, 316), (317, 311, 307), (319, 312, 308), (309, 313, 318), (310, 314, 316), (317, 315, 311), (319, 323, 312), (313, 321, 318), (314, 322, 316), (317, 320, 315), (296, 300, 329, 328), (301, 297, 330, 331), (302, 298, 332, 333), (299, 303, 335, 334), (300, 304, 336, 329), (305, 301, 331, 337), (306, 302, 333, 338), (303, 307, 339, 335), (304, 308, 340, 336), (309, 305, 337, 341), (310, 306, 338, 342), (307, 311, 343, 339), (308, 312, 344, 340), (313, 309, 341, 345), (314, 310, 342, 346), (311, 315, 347, 343), (321, 313, 345, 349), (315, 320, 348, 347), (312, 323, 351, 344), (322, 314, 346, 350), (298, 324, 352, 332), (325, 299, 334, 353), (327, 296, 328, 355), (297, 326, 354, 330), (328, 329, 357, 356), (331, 330, 358, 359), (333, 332, 360, 361), (334, 335, 363, 362), (329, 336, 364, 357), (337, 331, 359, 365), (338, 333, 361, 366), (335, 339, 367, 363), (336, 340, 368, 364), (341, 337, 365, 369), (342, 338, 366, 370), (339, 343, 371, 367), (340, 344, 372, 368), (345, 341, 369, 373), (346, 342, 370, 374), (343, 347, 375, 371), (349, 345, 373, 377), (347, 348, 376, 375), (344, 351, 379, 372), (350, 346, 374, 378), (332, 352, 380, 360), (353, 334, 362, 381), (355, 328, 356, 383), (330, 354, 382, 358), (356, 357, 385, 384), (359, 358, 386, 387), (361, 360, 388, 389), (362, 363, 391, 390), (357, 364, 392, 385), (365, 359, 387, 393), (366, 361, 389, 394), (363, 367, 395, 391), (364, 368, 396, 392), (369, 365, 393, 397), (370, 366, 394, 398), (367, 371, 399, 395), (368, 372, 400, 396), (373, 369, 397, 401), (374, 370, 398, 402), (371, 375, 403, 399), (377, 373, 401, 405), (375, 376, 404, 403), (372, 379, 407, 400), (378, 374, 402, 406), (360, 380, 408, 388), (381, 362, 390, 409), (383, 356, 384, 411), (358, 382, 410, 386), (319, 412, 413, 323), (323, 413, 414, 351), (351, 414, 415, 379), (379, 415, 416, 407), (417, 319, 327, 418), (418, 327, 355, 419), (419, 355, 383, 420), (420, 383, 411, 421), (319, 417, 412), (318, 422, 423, 326), (422, 417, 418, 423), (326, 423, 424, 354), (423, 418, 419, 424), (354, 424, 425, 382), (424, 419, 420, 425), (382, 425, 426, 410), (425, 420, 421, 426), (427, 318, 321, 428), (428, 321, 349, 429), (429, 349, 377, 430), (430, 377, 405, 431), (318, 427, 422), (412, 434, 435, 413), (434, 316, 322, 435), (413, 435, 436, 414), (435, 322, 350, 436), (414, 436, 437, 415), (436, 350, 378, 437), (415, 437, 438, 416), (437, 378, 406, 438), (316, 439, 440, 324), (324, 440, 441, 352), (352, 441, 442, 380), (380, 442, 443, 408), (439, 316, 432, 444), (432, 434, 444), (317, 445, 446, 320), (445, 427, 428, 446), (320, 446, 447, 348), (446, 428, 429, 447), (348, 447, 448, 376), (447, 429, 430, 448), (439, 449, 450, 440), (449, 317, 325, 450), (440, 450, 451, 441), (450, 325, 353, 451), (441, 451, 452, 442), (451, 353, 381, 452), (442, 452, 453, 443), (452, 381, 409, 453), (317, 449, 454, 433), (449, 439, 444, 454), (433, 454, 445), (416, 400, 407), (438, 400, 416), (406, 400, 438), (402, 400, 406), (402, 396, 400), (398, 396, 402), (398, 392, 396), (394, 392, 398), (394, 385, 392), (389, 385, 394), (389, 384, 385), (388, 384, 389), (388, 411, 384), (408, 411, 388), (408, 421, 411), (443, 421, 408), (443, 426, 421), (453, 426, 443), (453, 410, 426), (409, 410, 453), (409, 386, 410), (390, 386, 409), (390, 387, 386), (391, 387, 390), (391, 393, 387), (395, 393, 391), (395, 397, 393), (399, 397, 395), (399, 401, 397), (403, 401, 399), (403, 405, 401), (404, 405, 403), (404, 431, 405), (376, 430, 431, 404), (3, 0, 470, 467), (8, 7, 463, 462), (15, 4, 466, 455), (11, 9, 461, 459), (5, 15, 455, 465), (2, 11, 459, 468), (9, 8, 462, 461), (7, 6, 464, 463), (6, 5, 465, 464), (4, 3, 467, 466), (1, 2, 468, 469), (0, 1, 469, 470), (460, 470, 469), (469, 468, 460), (466, 467, 456), (455, 466, 456), (464, 465, 457), (463, 464, 457), (459, 461, 458), (458, 461, 462), (460, 456, 467, 470), (458, 460, 468, 459), (457, 458, 462, 463), (456, 457, 465, 455), (458, 457, 456, 460)])
me_tv.polygons.foreach_set('use_smooth', [True] * 467)
me_tv.polygons.foreach_set('material_index', [0, 0, 0, 0, 0, 0, 0, 0, 0, 0, 0, 0, 0, 0, 0, 0, 0, 0, 0, 0, 0, 0, 0, 0, 0, 0, 0, 0, 0, 0, 0, 0, 0, 0, 0, 0, 0, 0, 0, 0, 0, 0, 0, 0, 0, 0, 0, 0, 0, 0, 0, 0, 0, 0, 2, 0, 0, 0, 0, 0, 0, 0, 0, 0, 0, 0, 0, 0, 0, 0, 0, 0, 0, 0, 0, 0, 0, 0, 0, 0, 0, 0, 0, 0, 0, 0, 0, 0, 0, 0, 0, 0, 0, 0, 0, 0, 0, 0, 0, 0, 0, 0, 0, 0, 0, 0, 0, 0, 0, 0, 0, 0, 0, 0, 0, 0, 0, 0, 0, 0, 0, 0, 0, 0, 0, 0, 0, 0, 0, 0, 0, 0, 0, 0, 0, 0, 0, 0, 0, 0, 0, 0, 0, 0, 0, 0, 0, 0, 0, 0, 0, 0, 0, 0, 0, 0, 0, 0, 0, 0, 0, 0, 0, 0, 0, 0, 0, 0, 0, 0, 0, 0, 0, 0, 0, 1, 1, 1, 1, 1, 1, 1, 1, 1, 1, 1, 1, 1, 1, 1, 1, 1, 1, 1, 1, 1, 1, 1, 1, 1, 1, 1, 1, 1, 1, 1, 1, 1, 1, 1, 1, 1, 1, 1, 1, 1, 1, 1, 1, 1, 1, 1, 1, 1, 1, 1, 1, 1, 1, 1, 1, 1, 1, 1, 1, 1, 1, 1, 1, 1, 1, 1, 1, 1, 1, 1, 1, 1, 1, 1, 1, 1, 1, 1, 1, 1, 1, 1, 1, 0, 0, 0, 0, 0, 0, 0, 0, 0, 0, 0, 0, 0, 0, 0, 0, 0, 0, 0, 0, 0, 0, 0, 0, 0, 0, 0, 0, 0, 0, 0, 0, 0, 0, 0, 0, 0, 0, 0, 0, 0, 0, 0, 0, 0, 0, 0, 0, 0, 0, 0, 0, 0, 0, 0, 0, 0, 0, 0, 0, 0, 0, 0, 0, 0, 0, 0, 0, 0, 0, 0, 0, 0, 0, 0, 0, 0, 0, 0, 0, 0, 0, 0, 0, 0, 0, 0, 0, 0, 0, 0, 0, 0, 0, 0, 0, 0, 0, 0, 0, 0, 0, 0, 0, 0, 0, 0, 0, 0, 0, 0, 0, 0, 0, 0, 0, 0, 0, 0, 0, 0, 0, 0, 0, 0, 0, 0, 0, 0, 0, 0, 0, 0, 0, 0, 0, 0, 0, 0, 0, 0, 0, 0, 0, 0, 0, 0, 0, 0, 0, 0, 0, 0, 0, 0, 0, 0, 0, 0, 0, 0, 0, 0, 0, 0, 0, 0, 0, 0, 0, 0, 0, 0, 0, 0, 0, 0, 0, 0, 0, 0, 0, 0, 0, 0, 0, 0, 0, 0, 0, 0, 0, 0, 0, 0, 0, 0, 0, 0, 0, 0, 0, 0, 0, 0, 0, 0, 0])
_uv = me_tv.uv_layers.new(name='UVTex')
_uv.uv.foreach_set('vector', [0.0, 0.0, 1.0, 0.0, 1.0, 1.0, 0.0, 0.0, 1.0, 0.0, 1.0, 1.0, 0.0, 0.0, 1.0, 0.0, 1.0, 1.0, 0.0, 0.0, 1.0, 0.0, 1.0, 1.0, 0.0, 0.0, 1.0, 0.0, 1.0, 1.0, 0.0, 0.0, 1.0, 0.0, 1.0, 1.0, 0.0, 0.0, 1.0, 0.0, 1.0, 1.0, 0.0, 0.0, 1.0, 0.0, 1.0, 1.0, 0.0, 0.0, 1.0, 0.0, 1.0, 1.0, 0.0, 1.0, 0.0, 0.0, 1.0, 0.0, 1.0, 1.0, 0.0, 1.0, 0.0, 0.0, 1.0, 0.0, 1.0, 1.0, 0.0, 1.0, 0.0, 0.0, 1.0, 0.0, 1.0, 1.0, 0.0, 1.0, 0.0, 0.0, 1.0, 0.0, 1.0, 1.0, 0.0, 1.0, 0.0, 0.0, 1.0, 0.0, 1.0, 1.0, 0.0, 1.0, 0.0, 0.0, 1.0, 0.0, 1.0, 1.0, 0.0, 1.0, 0.0, 0.0, 1.0, 0.0, 1.0, 1.0, 0.0, 1.0, 0.0, 0.0, 1.0, 0.0, 1.0, 1.0, 0.0, 1.0, 0.0, 0.0, 1.0, 0.0, 1.0, 1.0, 0.0, 1.0, 0.0, 0.0, 1.0, 0.0, 1.0, 1.0, 0.0, 1.0, 0.0, 0.0, 1.0, 0.0, 1.0, 1.0, 0.0, 1.0, 0.0, 0.0, 1.0, 0.0, 1.0, 1.0, 0.0, 1.0, 0.0, 0.0, 1.0, 0.0, 1.0, 1.0, 0.0, 1.0, 0.0, 0.0, 1.0, 0.0, 1.0, 1.0, 0.0, 1.0, 0.0, 0.0, 1.0, 0.0, 1.0, 1.0, 0.0, 1.0, 0.0, 0.0, 1.0, 0.0, 1.0, 1.0, 0.0, 1.0, 0.0, 0.0, 1.0, 0.0, 1.0, 1.0, 0.0, 1.0, 0.0, 0.0, 1.0, 0.0, 1.0, 1.0, 0.0, 1.0, 0.0, 0.0, 1.0, 0.0, 1.0, 1.0, 0.0, 1.0, 0.0, 0.0, 1.0, 0.0, 1.0, 1.0, 0.0, 1.0, 0.0, 0.0, 1.0, 0.0, 1.0, 1.0, 0.0, 1.0, 0.0, 0.0, 1.0, 0.0, 1.0, 1.0, 0.0, 1.0, 0.0, 0.0, 1.0, 0.0, 1.0, 1.0, 0.0, 1.0, 0.0, 0.0, 1.0, 0.0, 1.0, 1.0, 0.0, 1.0, 0.0, 0.0, 1.0, 0.0, 1.0, 1.0, 0.0, 0.0, 1.0, 0.0, 1.0, 1.0, 0.0, 0.0, 1.0, 0.0, 1.0, 1.0, 0.0, 0.0, 1.0, 0.0, 1.0, 1.0, 0.0, 0.0, 1.0, 0.0, 1.0, 1.0, 0.0, 0.0, 1.0, 0.0, 1.0, 1.0, 0.0, 0.0, 1.0, 0.0, 1.0, 1.0, 0.0, 0.0, 1.0, 0.0, 1.0, 1.0, 0.0, 0.0, 1.0, 0.0, 1.0, 1.0, 0.0, 0.0, 1.0, 0.0, 1.0, 1.0, 0.0, 0.0, 1.0, 0.0, 1.0, 1.0, 0.0, 0.0, 1.0, 0.0, 1.0, 1.0, 0.0, 0.0, 1.0, 0.0, 1.0, 1.0, 0.0, 0.0, 1.0, 0.0, 1.0, 1.0, 0.0, 0.0, 1.0, 0.0, 1.0, 1.0, 0.0, 0.0, 1.0, 0.0, 1.0, 1.0, 0.0, 0.0, 1.0, 0.0, 1.0, 1.0, 0.0, 1.0, 0.0, 0.0, 1.0, 0.0, 1.0, 1.0, 0.0, 1.0, 0.0, 0.0, 1.0, 0.0, 1.0, 1.0, 0.0, 1.0, 0.0, 0.0, 1.0, 0.0, 1.0, 1.0, 0.0, 1.0, 0.0, 0.0, 1.0, 0.0, 1.0, 1.0, 0.0, 1.0, 0.0, 0.0, 1.0, 0.0, 1.0, 1.0, 0.0, 1.0, 0.0, 0.0, 1.0, 0.0, 1.0, 1.0, 0.0, 1.0, 0.0, 0.0, 1.0, 0.0, 1.0, 1.0, 0.0, 1.0, 0.0, 0.0, 1.0, 0.0, 1.0, 1.0, 0.0, 1.0, 0.0, 0.0, 1.0, 0.0, 1.0, 1.0, 0.0, 1.0, 0.0, 0.0, 1.0, 0.0, 1.0, 1.0, 0.0, 1.0, 0.0, 0.0, 1.0, 0.0, 1.0, 1.0, 0.0, 1.0, 0.0, 0.0, 1.0, 0.0, 1.0, 1.0, 0.0, 1.0, 0.0, 0.0, 1.0, 0.0, 1.0, 1.0, 0.0, 1.0, 0.0, 0.0, 1.0, 0.0, 1.0, 1.0, 0.0, 1.0, 0.0, 0.0, 1.0, 0.0, 1.0, 1.0, 0.0, 1.0, 0.0, 0.0, 1.0, 0.0, 1.0, 1.0, 0.0, 1.0, 0.0, 0.0, 1.0, 0.0, 1.0, 1.0, 0.0, 1.0, 0.0, 0.0, 1.0, 0.0, 1.0, 1.0, 0.0, 1.0, 0.0, 0.0, 1.0, 0.0, 1.0, 1.0, 0.0, 1.0, 0.0, 0.0, 1.0, 0.0, 1.0, 1.0, 0.0, 1.0, 0.0, 0.0, 1.0, 0.0, 1.0, 1.0, 0.0, 1.0, 0.0, 0.0, 1.0, 0.0, 1.0, 1.0, 0.0, 1.0, 0.0, 0.0, 1.0, 0.0, 1.0, 1.0, 0.0, 1.0, 0.0, 0.0, 1.0, 0.0, 1.0, 1.0, 0.0, 1.0, 0.0, 0.0, 1.0, 0.0, 1.0, 1.0, 0.0, 1.0, 0.0, 0.0, 1.0, 0.0, 1.0, 1.0, 0.0, 1.0, 0.0, 0.0, 1.0, 0.0, 1.0, 1.0, 0.0, 1.0, 0.0, 0.0, 1.0, 0.0, 1.0, 1.0, 0.0, 1.0, 0.0, 0.0, 1.0, 0.0, 1.0, 1.0, 0.0, 1.0, 0.0, 0.0, 1.0, 0.0, 1.0, 1.0, 0.0, 1.0, 0.0, 0.0, 1.0, 0.0, 1.0, 1.0, 0.0, 1.0, 0.0, 0.0, 1.0, 0.0, 1.0, 1.0, 0.0, 1.0, 0.0, 0.0, 1.0, 0.0, 1.0, 1.0, 0.0, 1.0, 0.0, 0.0, 1.0, 0.0, 1.0, 1.0, 0.0, 1.0, 0.0, 0.0, 1.0, 0.0, 1.0, 1.0, 0.0, 1.0, 0.0, 0.0, 1.0, 0.0, 1.0, 1.0, 0.0, 1.0, 0.0, 0.0, 1.0, 0.0, 1.0, 1.0, 0.0, 1.0, 0.0, 0.0, 1.0, 0.0, 1.0, 1.0, 0.0, 1.0, 0.0, 0.0, 1.0, 0.0, 1.0, 1.0, 0.0, 1.0, 0.0, 0.0, 1.0, 0.0, 1.0, 1.0, 0.0, 1.0, 0.0, 0.0, 1.0, 0.0, 1.0, 1.0, 0.0, 1.0, 0.0, 0.0, 1.0, 0.0, 1.0, 1.0, 0.0, 1.0, 0.0, 0.0, 1.0, 0.0, 1.0, 1.0, 0.0, 1.0, 0.0, 0.0, 1.0, 0.0, 1.0, 1.0, 0.0, 1.0, 0.0, 0.0, 1.0, 0.0, 1.0, 1.0, 0.0, 1.0, 0.0, 0.0, 1.0, 0.0, 1.0, 1.0, 0.0, 1.0, 0.0, 0.0, 1.0, 0.0, 1.0, 1.0, 0.0, 1.0, 0.0, 0.0, 1.0, 0.0, 1.0, 1.0, 0.0, 1.0, 0.0, 0.0, 1.0, 0.0, 1.0, 1.0, 0.0, 1.0, 0.0, 0.0, 1.0, 0.0, 1.0, 1.0, 0.0, 1.0, 0.0, 0.0, 1.0, 0.0, 1.0, 1.0, 0.0, 1.0, 0.0, 0.0, 1.0, 0.0, 1.0, 1.0, 0.0, 1.0, 0.0, 0.0, 1.0, 0.0, 1.0, 1.0, 0.0, 1.0, 0.0, 0.0, 1.0, 0.0, 1.0, 1.0, 0.0, 1.0, 0.0, 0.0, 1.0, 0.0, 1.0, 1.0, 0.0, 1.0, 0.0, 0.0, 1.0, 0.0, 1.0, 1.0, 0.0, 1.0, 0.0, 0.0, 1.0, 0.0, 1.0, 1.0, 0.0, 1.0, 0.0, 0.0, 1.0, 0.0, 1.0, 1.0, 0.0, 1.0, 0.0, 0.0, 1.0, 0.0, 1.0, 1.0, 0.0, 1.0, 0.0, 0.0, 1.0, 0.0, 1.0, 1.0, 0.0, 1.0, 0.0, 0.0, 1.0, 0.0, 1.0, 1.0, 0.0, 1.0, 0.0, 0.0, 1.0, 0.0, 1.0, 1.0, 0.0, 1.0, 0.0, 0.0, 1.0, 0.0, 1.0, 1.0, 0.0, 1.0, 0.0, 0.0, 1.0, 0.0, 1.0, 1.0, 0.0, 1.0, 0.0, 0.0, 1.0, 0.0, 1.0, 1.0, 0.0, 1.0, 0.0, 0.0, 1.0, 0.0, 1.0, 1.0, 0.0, 1.0, 0.0, 0.0, 1.0, 0.0, 1.0, 1.0, 0.0, 1.0, 0.0, 0.0, 1.0, 0.0, 1.0, 1.0, 0.0, 1.0, 0.0, 0.0, 1.0, 0.0, 1.0, 1.0, 0.0, 1.0, 0.0, 0.0, 1.0, 0.0, 1.0, 1.0, 0.0, 1.0, 0.0, 0.0, 1.0, 0.0, 1.0, 1.0, 0.0, 1.0, 0.0, 0.0, 1.0, 0.0, 1.0, 1.0, 0.0, 1.0, 0.0, 0.0, 1.0, 0.0, 1.0, 1.0, 0.0, 1.0, 0.0, 0.0, 1.0, 0.0, 1.0, 1.0, 0.0, 1.0, 0.0, 0.0, 1.0, 0.0, 1.0, 1.0, 0.0, 1.0, 0.0, 0.0, 1.0, 0.0, 1.0, 1.0, 0.0, 1.0, 0.0, 0.0, 1.0, 0.0, 1.0, 1.0, 0.0, 1.0, 0.0, 0.0, 1.0, 0.0, 1.0, 1.0, 0.0, 1.0, 0.0, 0.0, 1.0, 0.0, 1.0, 1.0, 0.0, 1.0, 0.0, 0.0, 1.0, 0.0, 1.0, 1.0, 0.0, 1.0, 0.0, 0.0, 1.0, 0.0, 1.0, 1.0, 0.0, 1.0, 0.0, 0.0, 1.0, 0.0, 1.0, 1.0, 0.0, 1.0, 0.0, 0.0, 1.0, 0.0, 1.0, 1.0, 0.0, 1.0, 0.0, 0.0, 1.0, 0.0, 1.0, 1.0, 0.0, 1.0, 0.0, 0.0, 1.0, 0.0, 1.0, 1.0, 0.0, 1.0, 0.0, 0.0, 1.0, 0.0, 1.0, 1.0, 0.0, 1.0, 0.0, 0.0, 1.0, 0.0, 1.0, 1.0, 0.0, 1.0, 0.0, 0.0, 1.0, 0.0, 1.0, 1.0, 0.0, 1.0, 0.0, 0.0, 1.0, 0.0, 1.0, 1.0, 0.0, 1.0, 0.0, 0.0, 1.0, 0.0, 1.0, 1.0, 0.0, 1.0, 0.0, 0.0, 1.0, 0.0, 1.0, 1.0, 0.0, 1.0, 0.0, 0.0, 1.0, 0.0, 1.0, 1.0, 0.0, 1.0, 0.0, 0.0, 1.0, 0.0, 1.0, 1.0, 0.0, 1.0, 0.0, 0.0, 1.0, 0.0, 1.0, 1.0, 0.0, 1.0, 0.0, 0.0, 1.0, 0.0, 1.0, 1.0, 0.0, 1.0, 0.0, 0.0, 1.0, 0.0, 1.0, 1.0, 0.0, 1.0, 0.0, 0.0, 1.0, 0.0, 1.0, 1.0, 0.0, 1.0, 0.0, 0.0, 1.0, 0.0, 1.0, 1.0, 0.0, 1.0, 0.0, 0.0, 1.0, 0.0, 1.0, 1.0, 0.0, 1.0, 0.0, 0.0, 1.0, 0.0, 1.0, 1.0, 0.0, 1.0, 0.0, 0.0, 1.0, 0.0, 1.0, 1.0, 0.0, 1.0, 0.0, 0.0, 1.0, 0.0, 1.0, 1.0, 0.0, 1.0, 0.0, 0.0, 1.0, 0.0, 1.0, 1.0, 0.0, 1.0, 0.0, 0.0, 1.0, 0.0, 1.0, 1.0, 0.0, 1.0, 0.0, 0.0, 1.0, 0.0, 1.0, 1.0, 0.0, 1.0, 0.0, 0.0, 1.0, 0.0, 1.0, 1.0, 0.0, 1.0, 0.0, 0.0, 1.0, 0.0, 1.0, 1.0, 0.0, 1.0, 0.0, 0.0, 1.0, 0.0, 1.0, 1.0, 0.0, 1.0, 0.0, 0.0, 1.0, 0.0, 1.0, 1.0, 0.0, 1.0, 0.0, 0.0, 1.0, 0.0, 1.0, 1.0, 0.0, 1.0, 0.0, 0.0, 1.0, 0.0, 1.0, 1.0, 0.0, 1.0, 0.0, 0.0, 1.0, 0.0, 1.0, 1.0, 0.0, 1.0, 0.0, 0.0, 1.0, 0.0, 1.0, 1.0, 0.0, 1.0, 0.0, 0.0, 1.0, 0.0, 1.0, 1.0, 0.0, 1.0, 0.0, 0.0, 1.0, 0.0, 1.0, 1.0, 0.0, 1.0, 0.0, 0.0, 1.0, 0.0, 1.0, 1.0, 0.0, 1.0, 0.0, 0.0, 1.0, 0.0, 1.0, 1.0, 0.0, 1.0, 0.0, 0.0, 1.0, 0.0, 1.0, 1.0, 0.0, 1.0, 0.0, 0.0, 1.0, 0.0, 1.0, 1.0, 0.0, 1.0, 0.0, 0.0, 1.0, 0.0, 1.0, 1.0, 0.0, 1.0, 0.0, 0.0, 1.0, 0.0, 1.0, 1.0, 0.0, 1.0, 0.0, 0.0, 1.0, 0.0, 1.0, 1.0, 0.0, 1.0, 0.0, 0.0, 1.0, 0.0, 1.0, 1.0, 0.0, 1.0, 0.0, 0.0, 1.0, 0.0, 1.0, 1.0, 0.0, 1.0, 0.0, 0.0, 1.0, 0.0, 1.0, 1.0, 0.0, 1.0, 0.0, 0.0, 1.0, 0.0, 1.0, 1.0, 0.0, 1.0, 0.0, 0.0, 1.0, 0.0, 1.0, 1.0, 0.0, 1.0, 0.0, 0.0, 1.0, 0.0, 1.0, 1.0, 0.0, 1.0, 0.0, 0.0, 1.0, 0.0, 1.0, 1.0, 0.0, 1.0, 0.0, 0.0, 1.0, 0.0, 1.0, 1.0, 0.0, 1.0, 0.0, 0.0, 1.0, 0.0, 1.0, 1.0, 0.0, 1.0, 0.0, 0.0, 1.0, 0.0, 1.0, 1.0, 0.0, 1.0, 0.0, 0.0, 1.0, 0.0, 1.0, 1.0, 0.0, 1.0, 0.0, 0.0, 1.0, 0.0, 1.0, 1.0, 0.0, 1.0, 0.0, 0.0, 1.0, 0.0, 1.0, 1.0, 0.0, 1.0, 0.0, 0.0, 1.0, 0.0, 1.0, 1.0, 0.0, 1.0, 0.0, 0.0, 1.0, 0.0, 1.0, 1.0, 0.0, 1.0, 0.0, 0.0, 1.0, 0.0, 1.0, 1.0, 0.0, 1.0, 0.0, 0.0, 1.0, 0.0, 1.0, 1.0, 0.0, 1.0, 0.0, 0.0, 1.0, 0.0, 1.0, 1.0, 0.0, 1.0, 0.0, 0.0, 1.0, 0.0, 1.0, 1.0, 0.0, 1.0, 0.0, 0.0, 1.0, 0.0, 1.0, 1.0, 0.0, 1.0, 0.0, 0.0, 1.0, 0.0, 1.0, 1.0, 0.0, 1.0, 0.0, 0.0, 1.0, 0.0, 1.0, 1.0, 0.0, 1.0, 0.0, 0.0, 1.0, 0.0, 1.0, 1.0, 0.0, 1.0, 0.0, 0.0, 1.0, 0.0, 1.0, 1.0, 0.0, 1.0, 0.0, 0.0, 1.0, 0.0, 1.0, 1.0, 0.0, 1.0, 0.0, 0.0, 1.0, 0.0, 1.0, 1.0, 0.0, 1.0, 0.0, 0.0, 1.0, 0.0, 1.0, 1.0, 0.0, 1.0, 0.0, 0.0, 1.0, 0.0, 1.0, 1.0, 0.0, 1.0, 0.0, 0.0, 1.0, 0.0, 1.0, 1.0, 0.0, 1.0, 0.0, 0.0, 1.0, 0.0, 1.0, 1.0, 0.0, 1.0, 0.0, 0.0, 1.0, 0.0, 1.0, 1.0, 0.0, 1.0, 0.0, 0.0, 1.0, 0.0, 1.0, 1.0, 0.0, 1.0, 0.0, 0.0, 1.0, 0.0, 1.0, 1.0, 0.0, 1.0, 0.0, 0.0, 1.0, 0.0, 1.0, 1.0, 0.0, 1.0, 0.0, 0.0, 1.0, 0.0, 1.0, 1.0, 0.0, 1.0, 0.0, 0.0, 1.0, 0.0, 1.0, 1.0, 0.0, 1.0, 0.0, 0.0, 1.0, 0.0, 1.0, 1.0, 0.0, 1.0, 0.0, 0.0, 1.0, 0.0, 1.0, 1.0, 0.0, 1.0, 0.0, 0.0, 1.0, 0.0, 1.0, 1.0, 0.0, 1.0, 0.0, 0.0, 1.0, 0.0, 1.0, 1.0, 0.0, 1.0, 0.0, 0.0, 1.0, 0.0, 1.0, 1.0, 0.0, 1.0, 0.0, 0.0, 1.0, 0.0, 1.0, 1.0, 0.0, 1.0, 0.0, 0.0, 1.0, 0.0, 1.0, 1.0, 0.0, 1.0, 0.0, 0.0, 1.0, 0.0, 1.0, 1.0, 0.0, 1.0, 0.0, 0.0, 1.0, 0.0, 1.0, 1.0, 0.0, 1.0, 0.0, 0.0, 1.0, 0.0, 1.0, 1.0, 0.0, 1.0, 0.0, 0.0, 1.0, 0.0, 1.0, 1.0, 0.0, 1.0, 0.0, 0.0, 1.0, 0.0, 1.0, 1.0, 0.0, 1.0, 0.0, 0.0, 1.0, 0.0, 1.0, 1.0, 0.0, 1.0, 0.0, 0.0, 1.0, 0.0, 1.0, 1.0, 0.0, 1.0, 0.0, 0.0, 1.0, 0.0, 1.0, 1.0, 0.0, 1.0, 0.0, 0.0, 1.0, 0.0, 1.0, 1.0, 0.0, 1.0, 0.0, 0.0, 1.0, 0.0, 1.0, 1.0, 0.0, 1.0, 0.0, 0.0, 1.0, 0.0, 1.0, 1.0, 0.0, 1.0, 0.0, 0.0, 1.0, 0.0, 1.0, 1.0, 0.0, 1.0, 0.0, 0.0, 1.0, 0.0, 1.0, 1.0, 0.0, 1.0, 0.0, 0.0, 1.0, 0.0, 1.0, 1.0, 0.0, 1.0, 0.0, 0.0, 1.0, 0.0, 1.0, 1.0, 0.0, 1.0, 0.0, 0.0, 1.0, 0.0, 1.0, 1.0, 0.0, 1.0, 0.0, 0.0, 1.0, 0.0, 1.0, 1.0, 0.0, 1.0, 0.0, 0.0, 1.0, 0.0, 1.0, 1.0, 0.0, 1.0, 0.0, 0.0, 1.0, 0.0, 1.0, 1.0, 0.0, 1.0, 0.0, 0.0, 1.0, 0.0, 1.0, 1.0, 0.0, 1.0, 0.0, 0.0, 1.0, 0.0, 1.0, 1.0, 0.0, 1.0, 0.0, 0.0, 1.0, 0.0, 1.0, 1.0, 0.0, 1.0, 0.0, 0.0, 1.0, 0.0, 1.0, 1.0, 0.0, 1.0, 0.0, 0.0, 1.0, 0.0, 1.0, 1.0, 0.0, 1.0, 0.0, 0.0, 1.0, 0.0, 1.0, 1.0, 0.0, 1.0, 0.0, 0.0, 1.0, 0.0, 1.0, 1.0, 0.0, 1.0, 0.0, 0.0, 1.0, 0.0, 1.0, 1.0, 0.0, 1.0, 0.0, 0.0, 1.0, 0.0, 1.0, 1.0, 0.0, 1.0, 0.0, 0.0, 1.0, 0.0, 1.0, 1.0, 0.0, 1.0, 0.0, 0.0, 1.0, 0.0, 1.0, 1.0, 0.0, 1.0, 0.0, 0.0, 1.0, 0.0, 1.0, 1.0, 0.0, 1.0, 0.0, 0.0, 1.0, 0.0, 1.0, 1.0, 0.0, 1.0, 0.0, 0.0, 1.0, 0.0, 1.0, 1.0, 0.0, 1.0, 0.0, 0.0, 1.0, 0.0, 1.0, 1.0, 0.0, 1.0, 0.0, 0.0, 1.0, 0.0, 1.0, 1.0, 0.0, 1.0, 0.0, 0.0, 1.0, 0.0, 1.0, 1.0, 0.0, 1.0, 0.0, 0.0, 1.0, 0.0, 1.0, 1.0, 0.0, 1.0, 0.0, 0.0, 1.0, 0.0, 1.0, 1.0, 0.0, 1.0, 0.0, 0.0, 1.0, 0.0, 1.0, 1.0, 0.0, 1.0, 0.0, 0.0, 1.0, 0.0, 1.0, 1.0, 0.0, 1.0, 0.0, 0.0, 1.0, 0.0, 1.0, 1.0, 0.0, 1.0, 0.0, 0.0, 1.0, 0.0, 1.0, 1.0, 0.0, 1.0, 0.0, 0.0, 1.0, 0.0, 1.0, 1.0, 0.0, 1.0, 0.0, 0.0, 1.0, 0.0, 1.0, 1.0, 0.0, 1.0, 0.0, 0.0, 1.0, 0.0, 1.0, 1.0, 0.0, 0.0, 1.0, 0.0, 1.0, 1.0, 0.0, 0.0, 1.0, 0.0, 1.0, 1.0, 0.0, 0.0, 1.0, 0.0, 1.0, 1.0, 0.0, 0.0, 1.0, 0.0, 1.0, 1.0, 0.0, 0.0, 1.0, 0.0, 1.0, 1.0, 0.0, 0.0, 1.0, 0.0, 1.0, 1.0, 0.0, 0.0, 1.0, 0.0, 1.0, 1.0, 0.0, 0.0, 1.0, 0.0, 1.0, 1.0, 0.0, 0.0, 1.0, 0.0, 1.0, 1.0, 0.0, 0.0, 1.0, 0.0, 1.0, 1.0, 0.0, 0.0, 1.0, 0.0, 1.0, 1.0, 0.0, 0.0, 1.0, 0.0, 1.0, 1.0, 0.0, 0.0, 1.0, 0.0, 1.0, 1.0, 0.0, 0.0, 1.0, 0.0, 1.0, 1.0, 0.0, 0.0, 1.0, 0.0, 1.0, 1.0, 0.0, 0.0, 1.0, 0.0, 1.0, 1.0, 0.0, 0.0, 1.0, 0.0, 1.0, 1.0, 0.0, 0.0, 1.0, 0.0, 1.0, 1.0, 0.0, 0.0, 1.0, 0.0, 1.0, 1.0, 0.0, 0.0, 1.0, 0.0, 1.0, 1.0, 0.0, 0.0, 1.0, 0.0, 1.0, 1.0, 0.0, 0.0, 1.0, 0.0, 1.0, 1.0, 0.0, 0.0, 1.0, 0.0, 1.0, 1.0, 0.0, 0.0, 1.0, 0.0, 1.0, 1.0, 0.0, 1.0, 0.0, 0.0, 1.0, 0.0, 1.0, 1.0, 0.0, 1.0, 0.0, 0.0, 1.0, 0.0, 1.0, 1.0, 0.0, 1.0, 0.0, 0.0, 1.0, 0.0, 1.0, 1.0, 0.0, 1.0, 0.0, 0.0, 1.0, 0.0, 1.0, 1.0, 0.0, 1.0, 0.0, 0.0, 1.0, 0.0, 1.0, 1.0, 0.0, 1.0, 0.0, 0.0, 1.0, 0.0, 1.0, 1.0, 0.0, 1.0, 0.0, 0.0, 1.0, 0.0, 1.0, 1.0, 0.0, 1.0, 0.0, 0.0, 1.0, 0.0, 1.0, 1.0, 0.0, 1.0, 0.0, 0.0, 1.0, 0.0, 1.0, 1.0, 0.0, 1.0, 0.0, 0.0, 1.0, 0.0, 1.0, 1.0, 0.0, 1.0, 0.0, 0.0, 1.0, 0.0, 1.0, 1.0, 0.0, 1.0, 0.0, 0.0, 1.0, 0.0, 1.0, 1.0, 0.0, 1.0, 0.0, 0.0, 1.0, 0.0, 1.0, 1.0, 0.0, 1.0, 0.0, 0.0, 1.0, 0.0, 1.0, 1.0, 0.0, 1.0, 0.0, 0.0, 1.0, 0.0, 1.0, 1.0, 0.0, 1.0, 0.0, 0.0, 1.0, 0.0, 1.0, 1.0, 0.0, 1.0, 0.0, 0.0, 1.0, 0.0, 1.0, 1.0, 0.0, 1.0, 0.0, 0.0, 1.0, 0.0, 1.0, 1.0, 0.0, 1.0, 0.0, 0.0, 1.0, 0.0, 1.0, 1.0, 0.0, 1.0, 0.0, 0.0, 1.0, 0.0, 1.0, 1.0, 0.0, 1.0, 0.0, 0.0, 1.0, 0.0, 1.0, 1.0, 0.0, 1.0, 0.0, 0.0, 1.0, 0.0, 1.0, 1.0, 0.0, 1.0, 0.0, 0.0, 1.0, 0.0, 1.0, 1.0, 0.0, 1.0, 0.0, 0.0, 1.0, 0.0, 1.0, 1.0, 0.0, 1.0, 0.0, 0.0, 1.0, 0.0, 1.0, 1.0, 0.0, 1.0, 0.0, 0.0, 1.0, 0.0, 1.0, 1.0, 0.0, 1.0, 0.0, 0.0, 1.0, 0.0, 1.0, 1.0, 0.0, 1.0, 0.0, 0.0, 1.0, 0.0, 1.0, 1.0, 0.0, 1.0, 0.0, 0.0, 1.0, 0.0, 1.0, 1.0, 0.0, 1.0, 0.0, 0.0, 1.0, 0.0, 1.0, 1.0, 0.0, 1.0, 0.0, 0.0, 1.0, 0.0, 1.0, 1.0, 0.0, 1.0, 0.0, 0.0, 1.0, 0.0, 1.0, 1.0, 0.0, 1.0, 0.0, 0.0, 1.0, 0.0, 1.0, 1.0, 0.0, 1.0, 0.0, 0.0, 1.0, 0.0, 1.0, 1.0, 0.0, 1.0, 0.0, 0.0, 1.0, 0.0, 1.0, 1.0, 0.0, 1.0, 0.0, 0.0, 1.0, 0.0, 1.0, 1.0, 0.0, 1.0, 0.0, 0.0, 1.0, 0.0, 1.0, 1.0, 0.0, 1.0, 0.0, 0.0, 1.0, 0.0, 1.0, 1.0, 0.0, 1.0, 0.0, 0.0, 1.0, 0.0, 1.0, 1.0, 0.0, 1.0, 0.0, 0.0, 1.0, 0.0, 1.0, 1.0, 0.0, 1.0, 0.0, 0.0, 1.0, 0.0, 1.0, 1.0, 0.0, 1.0, 0.0, 0.0, 1.0, 0.0, 1.0, 1.0, 0.0, 1.0, 0.0, 0.0, 1.0, 0.0, 1.0, 1.0, 0.0, 1.0, 0.0, 0.0, 1.0, 0.0, 1.0, 1.0, 0.0, 1.0, 0.0, 0.0, 1.0, 0.0, 1.0, 1.0, 0.0, 1.0, 0.0, 0.0, 1.0, 0.0, 1.0, 1.0, 0.0, 1.0, 0.0, 0.0, 1.0, 0.0, 1.0, 1.0, 0.0, 1.0, 0.0, 0.0, 1.0, 0.0, 1.0, 1.0, 0.0, 1.0, 0.0, 0.0, 1.0, 0.0, 1.0, 1.0, 0.0, 1.0, 0.0, 0.0, 1.0, 0.0, 1.0, 1.0, 0.0, 1.0, 0.0, 0.0, 1.0, 0.0, 1.0, 1.0, 0.0, 1.0, 0.0, 0.0, 1.0, 0.0, 1.0, 1.0, 0.0, 1.0, 0.0, 0.0, 1.0, 0.0, 1.0, 1.0, 0.0, 1.0, 0.0, 0.0, 1.0, 0.0, 1.0, 1.0, 0.0, 1.0, 0.0, 0.0, 1.0, 0.0, 1.0, 1.0, 0.0, 1.0, 0.0, 0.0, 1.0, 0.0, 1.0, 1.0, 0.0, 1.0, 0.0, 0.0, 1.0, 0.0, 1.0, 1.0, 0.0, 1.0, 0.0, 0.0, 1.0, 0.0, 1.0, 1.0, 0.0, 1.0, 0.0, 0.0, 1.0, 0.0, 1.0, 1.0, 0.0, 1.0, 0.0, 0.0, 1.0, 0.0, 1.0, 1.0, 0.0, 1.0, 0.0, 0.0, 1.0, 0.0, 1.0, 1.0, 0.0, 1.0, 0.0, 0.0, 1.0, 0.0, 1.0, 1.0, 0.0, 1.0, 0.0, 0.0, 1.0, 0.0, 1.0, 1.0, 0.0, 1.0, 0.0, 0.0, 1.0, 0.0, 1.0, 1.0, 0.0, 1.0, 0.0, 0.0, 1.0, 0.0, 1.0, 1.0, 0.0, 1.0, 0.0, 0.0, 1.0, 0.0, 1.0, 1.0, 0.0, 1.0, 0.0, 0.0, 1.0, 0.0, 1.0, 1.0, 0.0, 1.0, 0.0, 0.0, 1.0, 0.0, 1.0, 1.0, 0.0, 1.0, 0.0, 0.0, 1.0, 0.0, 1.0, 1.0, 0.0, 1.0, 0.0, 0.0, 1.0, 0.0, 1.0, 1.0, 0.0, 1.0, 0.0, 0.0, 1.0, 0.0, 1.0, 1.0, 0.0, 1.0, 0.0, 0.0, 1.0, 0.0, 1.0, 1.0, 0.0, 1.0, 0.0, 0.0, 1.0, 0.0, 1.0, 1.0, 0.0, 1.0, 0.0, 0.0, 1.0, 0.0, 1.0, 1.0, 0.0, 1.0, 0.0, 0.0, 1.0, 0.0, 1.0, 1.0, 0.0, 1.0, 0.0, 0.0, 1.0, 0.0, 1.0, 1.0, 0.0, 1.0, 0.0, 0.0, 1.0, 0.0, 1.0, 1.0, 0.0, 1.0, 0.0, 0.0, 1.0, 0.0, 1.0, 1.0, 0.0, 1.0, 0.0, 0.0, 1.0, 0.0, 1.0, 1.0, 0.0, 1.0, 0.0, 0.0, 1.0, 0.0, 1.0, 1.0, 0.0, 0.0, 1.0, 0.0, 1.0, 1.0, 0.0, 1.0, 0.0, 0.0, 1.0, 0.0, 1.0, 1.0, 0.0, 1.0, 0.0, 0.0, 1.0, 0.0, 1.0, 1.0, 0.0, 1.0, 0.0, 0.0, 1.0, 0.0, 1.0, 1.0, 0.0, 1.0, 0.0, 0.0, 1.0, 0.0, 1.0, 1.0, 0.0, 1.0, 0.0, 0.0, 1.0, 0.0, 1.0, 1.0, 0.0, 1.0, 0.0, 0.0, 1.0, 0.0, 1.0, 1.0, 0.0, 1.0, 0.0, 0.0, 1.0, 0.0, 1.0, 1.0, 0.0, 1.0, 0.0, 0.0, 1.0, 0.0, 1.0, 1.0, 0.0, 1.0, 0.0, 0.0, 1.0, 0.0, 1.0, 1.0, 0.0, 1.0, 0.0, 0.0, 1.0, 0.0, 1.0, 1.0, 0.0, 1.0, 0.0, 0.0, 1.0, 0.0, 1.0, 1.0, 0.0, 1.0, 0.0, 0.0, 1.0, 0.0, 1.0, 1.0, 0.0, 0.0, 1.0, 0.0, 1.0, 1.0, 0.0, 1.0, 0.0, 0.0, 1.0, 0.0, 1.0, 1.0, 0.0, 1.0, 0.0, 0.0, 1.0, 0.0, 1.0, 1.0, 0.0, 1.0, 0.0, 0.0, 1.0, 0.0, 1.0, 1.0, 0.0, 1.0, 0.0, 0.0, 1.0, 0.0, 1.0, 1.0, 0.0, 1.0, 0.0, 0.0, 1.0, 0.0, 1.0, 1.0, 0.0, 1.0, 0.0, 0.0, 1.0, 0.0, 1.0, 1.0, 0.0, 1.0, 0.0, 0.0, 1.0, 0.0, 1.0, 1.0, 0.0, 1.0, 0.0, 0.0, 1.0, 0.0, 1.0, 1.0, 0.0, 1.0, 0.0, 0.0, 1.0, 0.0, 1.0, 1.0, 0.0, 1.0, 0.0, 0.0, 1.0, 0.0, 1.0, 1.0, 0.0, 1.0, 0.0, 0.0, 1.0, 0.0, 1.0, 1.0, 0.0, 1.0, 0.0, 0.0, 1.0, 0.0, 1.0, 1.0, 0.0, 1.0, 0.0, 0.0, 1.0, 0.0, 1.0, 1.0, 0.0, 0.0, 1.0, 0.0, 1.0, 1.0, 0.0, 1.0, 0.0, 0.0, 1.0, 0.0, 1.0, 1.0, 0.0, 1.0, 0.0, 0.0, 1.0, 0.0, 1.0, 1.0, 0.0, 1.0, 0.0, 0.0, 1.0, 0.0, 1.0, 1.0, 0.0, 1.0, 0.0, 0.0, 1.0, 0.0, 1.0, 1.0, 0.0, 1.0, 0.0, 0.0, 1.0, 0.0, 1.0, 1.0, 0.0, 1.0, 0.0, 0.0, 1.0, 0.0, 1.0, 1.0, 0.0, 1.0, 0.0, 0.0, 1.0, 0.0, 1.0, 1.0, 0.0, 1.0, 0.0, 0.0, 1.0, 0.0, 1.0, 1.0, 0.0, 1.0, 0.0, 0.0, 1.0, 0.0, 1.0, 1.0, 0.0, 1.0, 0.0, 0.0, 1.0, 0.0, 1.0, 1.0, 0.0, 1.0, 0.0, 0.0, 1.0, 0.0, 1.0, 1.0, 0.0, 1.0, 0.0, 0.0, 1.0, 0.0, 1.0, 1.0, 0.0, 1.0, 0.0, 0.0, 1.0, 0.0, 1.0, 1.0, 0.0, 1.0, 0.0, 0.0, 1.0, 0.0, 1.0, 1.0, 0.0, 1.0, 0.0, 0.0, 1.0, 0.0, 1.0, 1.0, 0.0, 1.0, 0.0, 0.0, 1.0, 0.0, 1.0, 1.0, 0.0, 0.0, 1.0, 1.0, 1.0, 0.0, 0.0, 0.0, 1.0, 1.0, 1.0, 0.0, 0.0, 0.0, 1.0, 1.0, 1.0, 0.0, 0.0, 0.0, 1.0, 1.0, 1.0, 0.0, 0.0, 0.0, 1.0, 1.0, 1.0, 0.0, 0.0, 0.0, 1.0, 1.0, 1.0, 0.0, 0.0, 0.0, 1.0, 1.0, 1.0, 0.0, 0.0, 0.0, 1.0, 1.0, 1.0, 0.0, 0.0, 0.0, 1.0, 1.0, 1.0, 0.0, 0.0, 0.0, 1.0, 1.0, 1.0, 0.0, 0.0, 0.0, 1.0, 1.0, 1.0, 0.0, 0.0, 0.0, 1.0, 1.0, 1.0, 0.0, 0.0, 0.0, 1.0, 1.0, 1.0, 0.0, 0.0, 0.0, 1.0, 1.0, 1.0, 0.0, 0.0, 0.0, 1.0, 1.0, 1.0, 0.0, 0.0, 0.0, 1.0, 1.0, 1.0, 0.0, 0.0, 0.0, 1.0, 1.0, 1.0, 0.0, 0.0, 0.0, 1.0, 1.0, 1.0, 0.0, 0.0, 0.0, 1.0, 1.0, 1.0, 0.0, 0.0, 0.0, 1.0, 1.0, 1.0, 0.0, 0.0, 0.0, 1.0, 1.0, 1.0, 0.0, 0.0, 0.0, 1.0, 1.0, 1.0, 0.0, 0.0, 0.0, 1.0, 1.0, 1.0, 0.0, 0.0, 0.0, 1.0, 1.0, 1.0, 0.0, 0.0, 0.0, 1.0, 1.0, 1.0, 0.0, 0.0, 0.0, 1.0, 1.0, 1.0, 0.0, 0.0, 0.0, 1.0, 1.0, 1.0, 0.0, 0.0, 0.0, 1.0, 1.0, 1.0, 0.0, 0.0, 0.0, 1.0, 1.0, 1.0, 0.0, 0.0, 0.0, 1.0, 1.0, 1.0, 0.0, 0.0, 0.0, 1.0, 1.0, 1.0, 0.0, 0.0, 0.0, 1.0, 1.0, 1.0, 0.0, 0.0, 0.0, 1.0, 1.0, 1.0, 0.0, 0.0, 0.0, 1.0, 0.0, 1.0, 1.0, 0.0, 1.0, 0.0, 0.0, 1.0, 0.0, 1.0, 1.0, 0.0, 1.0, 0.0, 0.0, 1.0, 0.0, 1.0, 1.0, 0.0, 1.0, 0.0, 0.0, 1.0, 0.0, 1.0, 1.0, 0.0, 1.0, 0.0, 0.0, 1.0, 0.0, 1.0, 1.0, 0.0, 1.0, 0.0, 0.0, 1.0, 0.0, 1.0, 1.0, 0.0, 1.0, 0.0, 0.0, 1.0, 0.0, 1.0, 1.0, 0.0, 1.0, 0.0, 0.0, 1.0, 0.0, 1.0, 1.0, 0.0, 1.0, 0.0, 0.0, 1.0, 0.0, 1.0, 1.0, 0.0, 1.0, 0.0, 0.0, 1.0, 0.0, 1.0, 1.0, 0.0, 1.0, 0.0, 0.0, 1.0, 0.0, 1.0, 1.0, 0.0, 1.0, 0.0, 0.0, 1.0, 0.0, 1.0, 1.0, 0.0, 1.0, 0.0, 0.0, 1.0, 0.0, 1.0, 1.0, 0.0, 1.0, 0.0, 0.0, 1.0, 0.0, 1.0, 1.0, 0.0, 0.0, 1.0, 0.0, 1.0, 1.0, 0.0, 0.0, 1.0, 0.0, 1.0, 1.0, 0.0, 0.0, 1.0, 0.0, 1.0, 1.0, 0.0, 0.0, 1.0, 0.0, 1.0, 1.0, 0.0, 0.0, 1.0, 0.0, 1.0, 1.0, 0.0, 0.0, 1.0, 0.0, 1.0, 1.0, 0.0, 0.0, 1.0, 0.0, 1.0, 1.0, 0.0, 0.0, 1.0, 0.0, 1.0, 1.0, 0.0, 1.0, 0.0, 0.0, 1.0, 0.0, 1.0, 1.0, 0.0, 1.0, 0.0, 0.0, 1.0, 0.0, 1.0, 1.0, 0.0, 1.0, 0.0, 0.0, 1.0, 0.0, 1.0, 1.0, 0.0, 1.0, 0.0, 0.0, 1.0, 0.0, 1.0, 1.0, 0.0, 1.0])
me_tv.materials.append(mat_material2)
me_tv.materials.append(mat_material_002)
me_tv.materials.append(mat_material_004)
me_tv.use_remesh_preserve_volume = False
me_tv.use_remesh_preserve_attributes = False
me_tv.use_mirror_vertex_groups = False
me_tv.update()

# ---- objects
ob_lamp_001 = bpy.data.objects.new('Lamp.001', light_lamp_001)
ob_lamp = bpy.data.objects.new('Lamp', light_lamp)
ob_camera = bpy.data.objects.new('Camera', cam_camera)
ob_plane = bpy.data.objects.new('Plane', me_plane_001)
ob_dial2 = bpy.data.objects.new('Dial2', me_dial2)
ob_dial = bpy.data.objects.new('Dial', me_dial)
ob_tv = bpy.data.objects.new('TV', me_tv)

# ---- transforms, parenting, visibility, modifiers, constraints
ob_lamp_001.location = (0.01192, 23.93, 8.006)
ob_lamp_001.rotation_euler = (-0.9599, -1.819e-16, 9.469e-17)
ob_lamp_001.lock_rotations_4d = False
ob_lamp_001.empty_display_type = 'ARROWS'
ob_lamp_001.lineart.crease_threshold = 0.0
ob_lamp.location = (0.01334, -11.0, 8.003)
ob_lamp.rotation_euler = (0.9599, 1.819e-16, 9.469e-17)
ob_lamp.lock_rotations_4d = False
ob_lamp.empty_display_type = 'ARROWS'
ob_lamp.lineart.crease_threshold = 0.0
ob_camera.location = (8.713, -10.23, 0.002846)
ob_camera.rotation_euler = (1.571, 2.22e-16, 6.888)
ob_camera.lock_rotations_4d = False
ob_camera.empty_display_type = 'ARROWS'
ob_camera.lineart.crease_threshold = 0.0
ob_plane.location = (3.305, -0.004882, -1.535)
ob_plane.rotation_euler = (1.571, 2.22e-16, 2.22e-16)
ob_plane.scale = (0.9396, 0.8737, 0.4271)
ob_plane.lock_rotations_4d = False
ob_plane.empty_display_type = 'ARROWS'
ob_plane.lineart.crease_threshold = 0.0
ob_dial2.location = (3.313, -0.01455, -0.09715)
ob_dial2.rotation_euler = (1.571, 2.22e-16, 2.22e-16)
ob_dial2.scale = (0.8, 0.8, 0.8)
ob_dial2.lock_rotations_4d = False
ob_dial2.empty_display_type = 'ARROWS'
ob_dial2.lineart.crease_threshold = 0.0
ob_dial.location = (3.313, -0.01455, 1.603)
ob_dial.rotation_euler = (1.571, 2.22e-16, 2.22e-16)
ob_dial.scale = (0.8, 0.8, 0.8)
ob_dial.lock_rotations_4d = False
ob_dial.empty_display_type = 'ARROWS'
ob_dial.lineart.crease_threshold = 0.0
ob_tv.location = (0.02216, 1.647, -2.894)
ob_tv.scale = (0.99, 0.9, 0.63)
ob_tv.lock_rotations_4d = False
ob_tv.empty_display_type = 'ARROWS'
ob_tv.lineart.crease_threshold = 0.0

# ---- collection membership
col_collection_1.objects.link(ob_lamp_001)
col_collection_1.objects.link(ob_lamp)
col_collection_1.objects.link(ob_camera)
col_collection_2.objects.link(ob_plane)
col_collection_3.objects.link(ob_dial2)
col_collection_3.objects.link(ob_dial)
col_collection_11.objects.link(ob_tv)

# ---- scene / render settings (as saved in the file)
scene.camera = ob_camera
scene.frame_start = 1; scene.frame_end = 250; scene.frame_set(1)
scene.render.engine = 'BLENDER_EEVEE_NEXT'
scene.render.image_settings.file_format = 'JPEG'
scene.render.image_settings.color_mode = 'RGB'
scene.render.image_settings.compression = 90
scene.render.resolution_x = 800
scene.render.resolution_y = 600
scene.render.pixel_aspect_x = 100.0
scene.render.pixel_aspect_y = 100.0
scene.render.fps = 25
scene.render.dither_intensity = 0.0
scene.render.use_compositing = False
scene.render.use_sequencer = False
scene.render.bake_margin = 2
scene.render.bake_bias = 0.0
scene.render.use_stamp_time = False
scene.render.use_stamp_date = False
scene.render.use_stamp_frame = False
scene.render.use_stamp_camera = False
scene.render.use_stamp_scene = False
scene.render.use_stamp_filename = False
scene.render.use_stamp_render_time = False
scene.render.stamp_font_size = 0
scene.cycles.use_denoising = False
scene.cycles.samples = 10
scene.cycles.sampling_pattern = 'TABULATED_SOBOL'
scene.cycles.light_sampling_threshold = 0.0
scene.cycles.use_adaptive_sampling = False
scene.cycles.use_light_tree = False
scene.cycles.blur_glossy = 0.0
scene.cycles.volume_bounces = 1
scene.cycles.pixel_filter_type = 'GAUSSIAN'
scene.cycles.sample_clamp_indirect = 0.0
scene.view_settings.view_transform = 'Raw'
bpy.context.view_layer.update()
